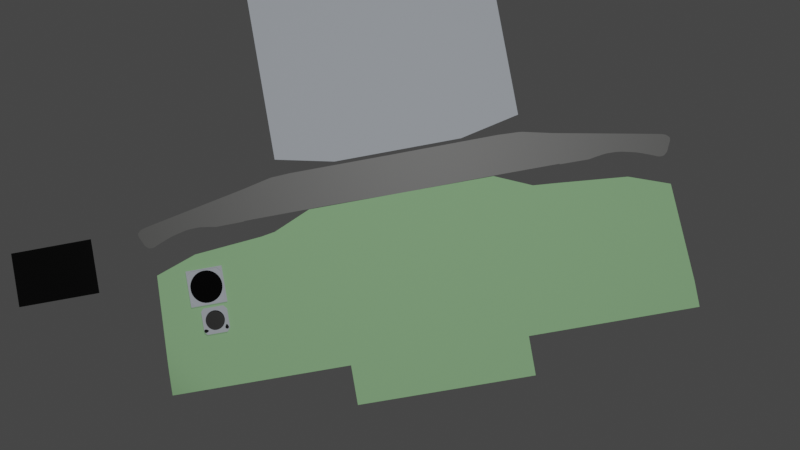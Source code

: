 # Source: new_interior.blend  (saved by Blender 3.0.42; exported with 4.5.12 LTS)
import bpy
from mathutils import Matrix  # noqa: F401  (used for matrix-valued properties, if any)

bpy.ops.wm.read_factory_settings(use_empty=True)
scene = bpy.context.scene
scene.name = 'Scene'

# ---- collections
col_extras = bpy.data.collections.new('Extras'); scene.collection.children.link(col_extras)
col_flight_deck = bpy.data.collections.new('Flight Deck'); scene.collection.children.link(col_flight_deck)
col_backplane = bpy.data.collections.new('Backplane'); col_flight_deck.children.link(col_backplane)
col_instruments = bpy.data.collections.new('Instruments'); col_backplane.children.link(col_instruments)
col_airspeed = bpy.data.collections.new('airspeed'); col_instruments.children.link(col_airspeed)
col_cpt = bpy.data.collections.new('cpt'); col_airspeed.children.link(col_cpt)
col_compass = bpy.data.collections.new('compass'); col_instruments.children.link(col_compass)
col_cpt_001 = bpy.data.collections.new('cpt.001'); col_compass.children.link(col_cpt_001)
col_mcp = bpy.data.collections.new('MCP'); col_flight_deck.children.link(col_mcp)
col_overhead = bpy.data.collections.new('Overhead'); col_flight_deck.children.link(col_overhead)
col_pedestal = bpy.data.collections.new('Pedestal'); col_flight_deck.children.link(col_pedestal)
col_efb = bpy.data.collections.new('EFB'); col_flight_deck.children.link(col_efb)

# ---- materials (node trees are filled in below, after node groups)
mat_cockpit_base_001 = bpy.data.materials.new('cockpit_base.001')
mat_cockpit_base_001.use_backface_culling = True
mat_cockpit_base_001.use_transparent_shadow = False
mat_cockpit_base_001.preview_render_type = 'CUBE'
mat_guage_container = bpy.data.materials.new('guage_container')
mat_guage_container.use_backface_culling = True
mat_guage_container.use_transparent_shadow = False
mat_guage_container.preview_render_type = 'CUBE'
mat_cpt_airspeed = bpy.data.materials.new('$CPT_AIRSPEED')
mat_cpt_airspeed.use_transparent_shadow = False
mat_knob = bpy.data.materials.new('knob')
mat_knob.use_transparent_shadow = False
mat_knob_001 = bpy.data.materials.new('knob.001')
mat_knob_001.use_transparent_shadow = False
mat_cpt_airspeed_body = bpy.data.materials.new('cpt_airspeed_body')
mat_cpt_airspeed_body.use_backface_culling = True
mat_cpt_airspeed_body.use_transparent_shadow = False
mat_cpt_airspeed_body.preview_render_type = 'CUBE'
mat_cpt_compass = bpy.data.materials.new('$CPT_COMPASS')
mat_cpt_compass.use_transparent_shadow = False
mat_mcp_base_001 = bpy.data.materials.new('mcp_base.001')
mat_mcp_base_001.use_transparent_shadow = False
mat_cockpit_base_003 = bpy.data.materials.new('cockpit_base.003')
mat_cockpit_base_003.use_backface_culling = True
mat_cockpit_base_003.use_transparent_shadow = False
mat_cockpit_base_003.preview_render_type = 'CUBE'
mat_cockpit_base_004 = bpy.data.materials.new('cockpit_base.004')
mat_cockpit_base_004.use_backface_culling = True
mat_cockpit_base_004.use_transparent_shadow = False
mat_cockpit_base_004.preview_render_type = 'CUBE'
mat_efb_screen = bpy.data.materials.new('efb_screen')
mat_efb_screen.use_transparent_shadow = False

# ---- node groups
ng_gltf_settings = bpy.data.node_groups.new('glTF Settings', 'ShaderNodeTree')
_s = ng_gltf_settings.interface.new_socket(name='Occlusion', in_out='INPUT', socket_type='NodeSocketFloat')
_s.default_value = 1.0
_N = ng_gltf_settings.nodes; _L = ng_gltf_settings.links
n0 = _N.new('NodeGroupInput'); n0.name = 'Group Input'; n0.location = (0, 0)

# ---- material node trees
mat_cockpit_base_001.use_nodes = True; mat_cockpit_base_001.node_tree.nodes.clear()
_N = mat_cockpit_base_001.node_tree.nodes; _L = mat_cockpit_base_001.node_tree.links
n0 = _N.new('ShaderNodeBsdfPrincipled'); n0.name = 'bsdf'; n0.location = (0, 400)
n0.label = 'bsdf'
n0.distribution = 'GGX'
n0.subsurface_method = 'BURLEY'
n0.inputs[0].default_value = (0.11, 0.1981, 0.1003, 1.0)
n0.inputs[1].default_value = 0.65
n0.inputs[2].default_value = 0.75
n0.inputs[3].default_value = 1.45
n0.inputs[24].default_value = 0.03
n0.inputs[27].default_value = (0.1095, 0.1981, 0.0999, 1.0)
n0.inputs[28].default_value = 1.0
n1 = _N.new('ShaderNodeUVMap'); n1.name = 'UV'; n1.location = (-3000, 500)
n1.label = 'UV'
n2 = _N.new('ShaderNodeTexImage'); n2.name = 'albedo'; n2.location = (-1000, 500)
n2.label = 'albedo'
n3 = _N.new('ShaderNodeMix'); n3.name = 'albedo_tint_mix'; n3.location = (-650, 520)
n3.label = 'albedo_tint_mix'
n3.hide = True
n3.data_type = 'RGBA'
n3.blend_type = 'MULTIPLY'
n3.inputs[0].default_value = 1.0
n4 = _N.new('ShaderNodeMix'); n4.name = 'albedo_detail_mix'; n4.location = (-450, 520)
n4.label = 'albedo_detail_mix'
n4.hide = True
n4.data_type = 'RGBA'
n4.inputs[0].default_value = 0.0
n4.inputs[7].default_value = (1.0, 1.0, 1.0, 1.0)
n5 = _N.new('ShaderNodeMath'); n5.name = 'alpha_multiply'; n5.location = (-450, 150)
n5.label = 'alpha_multiply'
n5.hide = True
n5.operation = 'MULTIPLY'
n5.inputs[1].default_value = 1.0
n5.inputs[2].default_value = 0.0
n6 = _N.new('ShaderNodeTexImage'); n6.name = 'metallic'; n6.location = (-1000, 220)
n6.label = 'metallic'
n7 = _N.new('ShaderNodeMix'); n7.name = 'metallic_detail_mix'; n7.location = (-650, 195)
n7.label = 'metallic_detail_mix'
n7.hide = True
n7.data_type = 'RGBA'
n7.inputs[0].default_value = 0.0
n8 = _N.new('ShaderNodeSeparateColor'); n8.name = 'metallic_sep'; n8.location = (-450, 195)
n8.label = 'metallic_sep'
n8.hide = True
n9 = _N.new('ShaderNodeGroup'); n9.name = 'Group'; n9.location = (0, 550)
n9.width = 200
n9.node_tree = ng_gltf_settings
n10 = _N.new('ShaderNodeTexImage'); n10.name = 'normal'; n10.location = (-1000, -400)
n10.label = 'normal'
n11 = _N.new('ShaderNodeNormalMap'); n11.name = 'normal_map_node'; n11.location = (-450, -430)
n11.label = 'normal_map_node'
n11.hide = True
n12 = _N.new('ShaderNodeMix'); n12.name = 'normal_detail_mix'; n12.location = (-650, -426)
n12.label = 'normal_detail_mix'
n12.hide = True
n12.data_type = 'RGBA'
n12.clamp_result = True
n12.inputs[0].default_value = 0.0
n13 = _N.new('ShaderNodeTexImage'); n13.name = 'emissive'; n13.location = (-1000, -120)
n13.label = 'emissive'
n14 = _N.new('ShaderNodeRGB'); n14.name = 'emissive_tint'; n14.location = (-900, -70)
n14.label = 'emissive_tint'
n14.hide = True
n14.outputs[0].default_value = (0.0331, 0.0331, 0.0331, 1.0)
n15 = _N.new('ShaderNodeMix'); n15.name = 'emissive_tint_mix'; n15.location = (-650, -100)
n15.label = 'emissive_tint_mix'
n15.hide = True
n15.data_type = 'RGBA'
n15.blend_type = 'MULTIPLY'
n15.inputs[0].default_value = 1.0
n16 = _N.new('ShaderNodeTexImage'); n16.name = 'detail_albedo'; n16.location = (-1000, -1050)
n16.label = 'detail_albedo'
n17 = _N.new('ShaderNodeTexImage'); n17.name = 'detail_metallic'; n17.location = (-1000, -1330)
n17.label = 'detail_metallic'
n18 = _N.new('ShaderNodeTexImage'); n18.name = 'detail_normal'; n18.location = (-1000, -1610)
n18.label = 'detail_normal'
n19 = _N.new('ShaderNodeMapping'); n19.name = 'detail_uv_scale'; n19.location = (-1200, -1245)
n19.label = 'detail_uv_scale'
n19.hide = True
n20 = _N.new('ShaderNodeTexImage'); n20.name = 'blend_mask'; n20.location = (-1000, -700)
n20.label = 'blend_mask'
n21 = _N.new('ShaderNodeOutputMaterial'); n21.name = 'Material Output'; n21.location = (300, 300)
n22 = _N.new('ShaderNodeRGB'); n22.name = 'albedo_tint'; n22.location = (-900, 550)
n22.label = 'albedo_tint'
n22.hide = True
n22.outputs[0].default_value = (0.0331, 0.0331, 0.0331, 1.0)
_L.new(n0.outputs[0], n21.inputs[0])
_L.new(n1.outputs[0], n2.inputs[0])
_L.new(n22.outputs[0], n3.inputs[6])
_L.new(n3.outputs[2], n4.inputs[6])
_L.new(n2.outputs[1], n5.inputs[0])
_L.new(n1.outputs[0], n6.inputs[0])
_L.new(n6.outputs[0], n7.inputs[6])
_L.new(n7.outputs[2], n8.inputs[0])
_L.new(n8.outputs[0], n9.inputs[0])
_L.new(n1.outputs[0], n10.inputs[0])
_L.new(n10.outputs[0], n12.inputs[6])
_L.new(n12.outputs[2], n11.inputs[1])
_L.new(n1.outputs[0], n13.inputs[0])
_L.new(n14.outputs[0], n15.inputs[6])
_L.new(n13.outputs[0], n15.inputs[7])
_L.new(n1.outputs[0], n19.inputs[0])
_L.new(n19.outputs[0], n16.inputs[0])
_L.new(n19.outputs[0], n17.inputs[0])
_L.new(n19.outputs[0], n18.inputs[0])
_L.new(n1.outputs[0], n20.inputs[0])
n21.is_active_output = True
mat_guage_container.use_nodes = True; mat_guage_container.node_tree.nodes.clear()
_N = mat_guage_container.node_tree.nodes; _L = mat_guage_container.node_tree.links
n0 = _N.new('ShaderNodeBsdfPrincipled'); n0.name = 'bsdf'; n0.location = (0, 400)
n0.label = 'bsdf'
n0.distribution = 'GGX'
n0.subsurface_method = 'BURLEY'
n0.inputs[0].default_value = (0.1683, 0.1812, 0.1981, 1.0)
n0.inputs[1].default_value = 0.5
n0.inputs[2].default_value = 0.85
n0.inputs[3].default_value = 1.45
n0.inputs[13].default_value = 0.25
n0.inputs[24].default_value = 0.03
n0.inputs[27].default_value = (0.1683, 0.1812, 0.1981, 1.0)
n0.inputs[28].default_value = 1.0
n1 = _N.new('ShaderNodeUVMap'); n1.name = 'UV'; n1.location = (-3000, 500)
n1.label = 'UV'
n2 = _N.new('ShaderNodeTexImage'); n2.name = 'albedo'; n2.location = (-1000, 500)
n2.label = 'albedo'
n3 = _N.new('ShaderNodeMix'); n3.name = 'albedo_tint_mix'; n3.location = (-650, 520)
n3.label = 'albedo_tint_mix'
n3.hide = True
n3.data_type = 'RGBA'
n3.blend_type = 'MULTIPLY'
n3.inputs[0].default_value = 1.0
n4 = _N.new('ShaderNodeMix'); n4.name = 'albedo_detail_mix'; n4.location = (-450, 520)
n4.label = 'albedo_detail_mix'
n4.hide = True
n4.data_type = 'RGBA'
n4.inputs[0].default_value = 0.0
n4.inputs[7].default_value = (1.0, 1.0, 1.0, 1.0)
n5 = _N.new('ShaderNodeMath'); n5.name = 'alpha_multiply'; n5.location = (-450, 150)
n5.label = 'alpha_multiply'
n5.hide = True
n5.operation = 'MULTIPLY'
n5.inputs[1].default_value = 1.0
n5.inputs[2].default_value = 0.0
n6 = _N.new('ShaderNodeTexImage'); n6.name = 'metallic'; n6.location = (-1000, 220)
n6.label = 'metallic'
n7 = _N.new('ShaderNodeMix'); n7.name = 'metallic_detail_mix'; n7.location = (-650, 195)
n7.label = 'metallic_detail_mix'
n7.hide = True
n7.data_type = 'RGBA'
n7.inputs[0].default_value = 0.0
n8 = _N.new('ShaderNodeSeparateColor'); n8.name = 'metallic_sep'; n8.location = (-450, 195)
n8.label = 'metallic_sep'
n8.hide = True
n9 = _N.new('ShaderNodeGroup'); n9.name = 'Group'; n9.location = (0, 550)
n9.width = 200
n9.node_tree = ng_gltf_settings
n10 = _N.new('ShaderNodeTexImage'); n10.name = 'normal'; n10.location = (-1000, -400)
n10.label = 'normal'
n11 = _N.new('ShaderNodeNormalMap'); n11.name = 'normal_map_node'; n11.location = (-450, -430)
n11.label = 'normal_map_node'
n11.hide = True
n12 = _N.new('ShaderNodeMix'); n12.name = 'normal_detail_mix'; n12.location = (-650, -426)
n12.label = 'normal_detail_mix'
n12.hide = True
n12.data_type = 'RGBA'
n12.clamp_result = True
n12.inputs[0].default_value = 0.0
n13 = _N.new('ShaderNodeTexImage'); n13.name = 'emissive'; n13.location = (-1000, -120)
n13.label = 'emissive'
n14 = _N.new('ShaderNodeRGB'); n14.name = 'emissive_tint'; n14.location = (-900, -70)
n14.label = 'emissive_tint'
n14.hide = True
n14.outputs[0].default_value = (0.0331, 0.0331, 0.0331, 1.0)
n15 = _N.new('ShaderNodeMix'); n15.name = 'emissive_tint_mix'; n15.location = (-650, -100)
n15.label = 'emissive_tint_mix'
n15.hide = True
n15.data_type = 'RGBA'
n15.blend_type = 'MULTIPLY'
n15.inputs[0].default_value = 1.0
n16 = _N.new('ShaderNodeTexImage'); n16.name = 'detail_albedo'; n16.location = (-1000, -1050)
n16.label = 'detail_albedo'
n17 = _N.new('ShaderNodeTexImage'); n17.name = 'detail_metallic'; n17.location = (-1000, -1330)
n17.label = 'detail_metallic'
n18 = _N.new('ShaderNodeTexImage'); n18.name = 'detail_normal'; n18.location = (-1000, -1610)
n18.label = 'detail_normal'
n19 = _N.new('ShaderNodeMapping'); n19.name = 'detail_uv_scale'; n19.location = (-1200, -1245)
n19.label = 'detail_uv_scale'
n19.hide = True
n20 = _N.new('ShaderNodeTexImage'); n20.name = 'blend_mask'; n20.location = (-1000, -700)
n20.label = 'blend_mask'
n21 = _N.new('ShaderNodeOutputMaterial'); n21.name = 'Material Output'; n21.location = (300, 300)
n22 = _N.new('ShaderNodeRGB'); n22.name = 'albedo_tint'; n22.location = (-900, 550)
n22.label = 'albedo_tint'
n22.hide = True
n22.outputs[0].default_value = (0.0331, 0.0331, 0.0331, 1.0)
_L.new(n0.outputs[0], n21.inputs[0])
_L.new(n1.outputs[0], n2.inputs[0])
_L.new(n22.outputs[0], n3.inputs[6])
_L.new(n3.outputs[2], n4.inputs[6])
_L.new(n2.outputs[1], n5.inputs[0])
_L.new(n1.outputs[0], n6.inputs[0])
_L.new(n6.outputs[0], n7.inputs[6])
_L.new(n7.outputs[2], n8.inputs[0])
_L.new(n8.outputs[0], n9.inputs[0])
_L.new(n1.outputs[0], n10.inputs[0])
_L.new(n10.outputs[0], n12.inputs[6])
_L.new(n12.outputs[2], n11.inputs[1])
_L.new(n1.outputs[0], n13.inputs[0])
_L.new(n14.outputs[0], n15.inputs[6])
_L.new(n13.outputs[0], n15.inputs[7])
_L.new(n1.outputs[0], n19.inputs[0])
_L.new(n19.outputs[0], n16.inputs[0])
_L.new(n19.outputs[0], n17.inputs[0])
_L.new(n19.outputs[0], n18.inputs[0])
_L.new(n1.outputs[0], n20.inputs[0])
n21.is_active_output = True
mat_cpt_airspeed.use_nodes = True; mat_cpt_airspeed.node_tree.nodes.clear()
_N = mat_cpt_airspeed.node_tree.nodes; _L = mat_cpt_airspeed.node_tree.links
n0 = _N.new('ShaderNodeBsdfPrincipled'); n0.name = 'Principled BSDF'; n0.location = (10, 300)
n0.distribution = 'GGX'
n0.subsurface_method = 'RANDOM_WALK_SKIN'
n0.inputs[0].default_value = (0.0, 0.0, 0.0, 1.0)
n0.inputs[1].default_value = 0.3
n0.inputs[2].default_value = 0.9
n0.inputs[3].default_value = 1.45
n0.inputs[13].default_value = 0.15
n0.inputs[27].default_value = (0.0, 0.0, 0.0, 1.0)
n0.inputs[28].default_value = 1.0
n1 = _N.new('ShaderNodeOutputMaterial'); n1.name = 'Material Output'; n1.location = (300, 300)
_L.new(n0.outputs[0], n1.inputs[0])
n1.is_active_output = True
mat_knob.use_nodes = True; mat_knob.node_tree.nodes.clear()
_N = mat_knob.node_tree.nodes; _L = mat_knob.node_tree.links
n0 = _N.new('ShaderNodeBsdfPrincipled'); n0.name = 'Principled BSDF'; n0.location = (10, 300)
n0.distribution = 'GGX'
n0.subsurface_method = 'RANDOM_WALK_SKIN'
n0.inputs[0].default_value = (0.016, 0.016, 0.016, 1.0)
n0.inputs[1].default_value = 0.65
n0.inputs[2].default_value = 0.75
n0.inputs[3].default_value = 1.45
n0.inputs[13].default_value = 0.15
n0.inputs[27].default_value = (0.0, 0.0, 0.0, 1.0)
n0.inputs[28].default_value = 1.0
n1 = _N.new('ShaderNodeOutputMaterial'); n1.name = 'Material Output'; n1.location = (300, 300)
_L.new(n0.outputs[0], n1.inputs[0])
n1.is_active_output = True
mat_knob_001.use_nodes = True; mat_knob_001.node_tree.nodes.clear()
_N = mat_knob_001.node_tree.nodes; _L = mat_knob_001.node_tree.links
n0 = _N.new('ShaderNodeBsdfPrincipled'); n0.name = 'Principled BSDF'; n0.location = (10, 300)
n0.distribution = 'GGX'
n0.subsurface_method = 'RANDOM_WALK_SKIN'
n0.inputs[0].default_value = (0.016, 0.016, 0.016, 1.0)
n0.inputs[1].default_value = 0.65
n0.inputs[2].default_value = 0.75
n0.inputs[3].default_value = 1.45
n0.inputs[13].default_value = 0.15
n0.inputs[27].default_value = (0.0, 0.0, 0.0, 1.0)
n0.inputs[28].default_value = 1.0
n1 = _N.new('ShaderNodeOutputMaterial'); n1.name = 'Material Output'; n1.location = (300, 300)
_L.new(n0.outputs[0], n1.inputs[0])
n1.is_active_output = True
mat_cpt_airspeed_body.use_nodes = True; mat_cpt_airspeed_body.node_tree.nodes.clear()
_N = mat_cpt_airspeed_body.node_tree.nodes; _L = mat_cpt_airspeed_body.node_tree.links
n0 = _N.new('ShaderNodeBsdfPrincipled'); n0.name = 'bsdf'; n0.location = (0, 400)
n0.label = 'bsdf'
n0.distribution = 'GGX'
n0.subsurface_method = 'BURLEY'
n0.inputs[0].default_value = (0.1683, 0.1812, 0.1981, 1.0)
n0.inputs[1].default_value = 0.5
n0.inputs[2].default_value = 0.85
n0.inputs[3].default_value = 1.45
n0.inputs[13].default_value = 0.25
n0.inputs[24].default_value = 0.03
n0.inputs[27].default_value = (0.1683, 0.1812, 0.1981, 1.0)
n0.inputs[28].default_value = 1.0
n1 = _N.new('ShaderNodeUVMap'); n1.name = 'UV'; n1.location = (-3000, 500)
n1.label = 'UV'
n2 = _N.new('ShaderNodeTexImage'); n2.name = 'albedo'; n2.location = (-1000, 500)
n2.label = 'albedo'
n3 = _N.new('ShaderNodeMix'); n3.name = 'albedo_tint_mix'; n3.location = (-650, 520)
n3.label = 'albedo_tint_mix'
n3.hide = True
n3.data_type = 'RGBA'
n3.blend_type = 'MULTIPLY'
n3.inputs[0].default_value = 1.0
n4 = _N.new('ShaderNodeMix'); n4.name = 'albedo_detail_mix'; n4.location = (-450, 520)
n4.label = 'albedo_detail_mix'
n4.hide = True
n4.data_type = 'RGBA'
n4.inputs[0].default_value = 0.0
n4.inputs[7].default_value = (1.0, 1.0, 1.0, 1.0)
n5 = _N.new('ShaderNodeMath'); n5.name = 'alpha_multiply'; n5.location = (-450, 150)
n5.label = 'alpha_multiply'
n5.hide = True
n5.operation = 'MULTIPLY'
n5.inputs[1].default_value = 1.0
n5.inputs[2].default_value = 0.0
n6 = _N.new('ShaderNodeTexImage'); n6.name = 'metallic'; n6.location = (-1000, 220)
n6.label = 'metallic'
n7 = _N.new('ShaderNodeMix'); n7.name = 'metallic_detail_mix'; n7.location = (-650, 195)
n7.label = 'metallic_detail_mix'
n7.hide = True
n7.data_type = 'RGBA'
n7.inputs[0].default_value = 0.0
n8 = _N.new('ShaderNodeSeparateColor'); n8.name = 'metallic_sep'; n8.location = (-450, 195)
n8.label = 'metallic_sep'
n8.hide = True
n9 = _N.new('ShaderNodeGroup'); n9.name = 'Group'; n9.location = (0, 550)
n9.width = 200
n9.node_tree = ng_gltf_settings
n10 = _N.new('ShaderNodeTexImage'); n10.name = 'normal'; n10.location = (-1000, -400)
n10.label = 'normal'
n11 = _N.new('ShaderNodeNormalMap'); n11.name = 'normal_map_node'; n11.location = (-450, -430)
n11.label = 'normal_map_node'
n11.hide = True
n12 = _N.new('ShaderNodeMix'); n12.name = 'normal_detail_mix'; n12.location = (-650, -426)
n12.label = 'normal_detail_mix'
n12.hide = True
n12.data_type = 'RGBA'
n12.clamp_result = True
n12.inputs[0].default_value = 0.0
n13 = _N.new('ShaderNodeTexImage'); n13.name = 'emissive'; n13.location = (-1000, -120)
n13.label = 'emissive'
n14 = _N.new('ShaderNodeRGB'); n14.name = 'emissive_tint'; n14.location = (-900, -70)
n14.label = 'emissive_tint'
n14.hide = True
n14.outputs[0].default_value = (0.0331, 0.0331, 0.0331, 1.0)
n15 = _N.new('ShaderNodeMix'); n15.name = 'emissive_tint_mix'; n15.location = (-650, -100)
n15.label = 'emissive_tint_mix'
n15.hide = True
n15.data_type = 'RGBA'
n15.blend_type = 'MULTIPLY'
n15.inputs[0].default_value = 1.0
n16 = _N.new('ShaderNodeTexImage'); n16.name = 'detail_albedo'; n16.location = (-1000, -1050)
n16.label = 'detail_albedo'
n17 = _N.new('ShaderNodeTexImage'); n17.name = 'detail_metallic'; n17.location = (-1000, -1330)
n17.label = 'detail_metallic'
n18 = _N.new('ShaderNodeTexImage'); n18.name = 'detail_normal'; n18.location = (-1000, -1610)
n18.label = 'detail_normal'
n19 = _N.new('ShaderNodeMapping'); n19.name = 'detail_uv_scale'; n19.location = (-1200, -1245)
n19.label = 'detail_uv_scale'
n19.hide = True
n20 = _N.new('ShaderNodeTexImage'); n20.name = 'blend_mask'; n20.location = (-1000, -700)
n20.label = 'blend_mask'
n21 = _N.new('ShaderNodeOutputMaterial'); n21.name = 'Material Output'; n21.location = (300, 300)
n22 = _N.new('ShaderNodeRGB'); n22.name = 'albedo_tint'; n22.location = (-900, 550)
n22.label = 'albedo_tint'
n22.hide = True
n22.outputs[0].default_value = (0.0331, 0.0331, 0.0331, 1.0)
_L.new(n0.outputs[0], n21.inputs[0])
_L.new(n1.outputs[0], n2.inputs[0])
_L.new(n22.outputs[0], n3.inputs[6])
_L.new(n3.outputs[2], n4.inputs[6])
_L.new(n2.outputs[1], n5.inputs[0])
_L.new(n1.outputs[0], n6.inputs[0])
_L.new(n6.outputs[0], n7.inputs[6])
_L.new(n7.outputs[2], n8.inputs[0])
_L.new(n8.outputs[0], n9.inputs[0])
_L.new(n1.outputs[0], n10.inputs[0])
_L.new(n10.outputs[0], n12.inputs[6])
_L.new(n12.outputs[2], n11.inputs[1])
_L.new(n1.outputs[0], n13.inputs[0])
_L.new(n14.outputs[0], n15.inputs[6])
_L.new(n13.outputs[0], n15.inputs[7])
_L.new(n1.outputs[0], n19.inputs[0])
_L.new(n19.outputs[0], n16.inputs[0])
_L.new(n19.outputs[0], n17.inputs[0])
_L.new(n19.outputs[0], n18.inputs[0])
_L.new(n1.outputs[0], n20.inputs[0])
n21.is_active_output = True
mat_cpt_compass.use_nodes = True; mat_cpt_compass.node_tree.nodes.clear()
_N = mat_cpt_compass.node_tree.nodes; _L = mat_cpt_compass.node_tree.links
n0 = _N.new('ShaderNodeBsdfPrincipled'); n0.name = 'Principled BSDF'; n0.location = (10, 300)
n0.distribution = 'GGX'
n0.subsurface_method = 'RANDOM_WALK_SKIN'
n0.inputs[0].default_value = (0.0, 0.0, 0.0, 1.0)
n0.inputs[3].default_value = 1.45
n0.inputs[27].default_value = (0.0, 0.0, 0.0, 1.0)
n0.inputs[28].default_value = 1.0
n1 = _N.new('ShaderNodeOutputMaterial'); n1.name = 'Material Output'; n1.location = (300, 300)
_L.new(n0.outputs[0], n1.inputs[0])
n1.is_active_output = True
mat_mcp_base_001.use_nodes = True; mat_mcp_base_001.node_tree.nodes.clear()
_N = mat_mcp_base_001.node_tree.nodes; _L = mat_mcp_base_001.node_tree.links
n0 = _N.new('ShaderNodeBsdfPrincipled'); n0.name = 'Principled BSDF'; n0.location = (10, 300)
n0.distribution = 'GGX'
n0.subsurface_method = 'BURLEY'
n0.inputs[0].default_value = (0.02732, 0.02732, 0.02624, 1.0)
n0.inputs[3].default_value = 1.45
n0.inputs[13].default_value = 0.65
n0.inputs[27].default_value = (0.02732, 0.02732, 0.02624, 1.0)
n0.inputs[28].default_value = 1.0
n1 = _N.new('ShaderNodeOutputMaterial'); n1.name = 'Material Output'; n1.location = (300, 300)
_L.new(n0.outputs[0], n1.inputs[0])
n1.is_active_output = True
mat_cockpit_base_003.use_nodes = True; mat_cockpit_base_003.node_tree.nodes.clear()
_N = mat_cockpit_base_003.node_tree.nodes; _L = mat_cockpit_base_003.node_tree.links
n0 = _N.new('ShaderNodeBsdfPrincipled'); n0.name = 'bsdf'; n0.location = (0, 400)
n0.label = 'bsdf'
n0.distribution = 'GGX'
n0.subsurface_method = 'BURLEY'
n0.inputs[0].default_value = (0.1683, 0.1812, 0.1981, 1.0)
n0.inputs[1].default_value = 0.65
n0.inputs[2].default_value = 0.75
n0.inputs[3].default_value = 1.45
n0.inputs[24].default_value = 0.03
n0.inputs[27].default_value = (0.1683, 0.1812, 0.1981, 1.0)
n0.inputs[28].default_value = 1.0
n1 = _N.new('ShaderNodeUVMap'); n1.name = 'UV'; n1.location = (-3000, 500)
n1.label = 'UV'
n2 = _N.new('ShaderNodeTexImage'); n2.name = 'albedo'; n2.location = (-1000, 500)
n2.label = 'albedo'
n3 = _N.new('ShaderNodeMix'); n3.name = 'albedo_tint_mix'; n3.location = (-650, 520)
n3.label = 'albedo_tint_mix'
n3.hide = True
n3.data_type = 'RGBA'
n3.blend_type = 'MULTIPLY'
n3.inputs[0].default_value = 1.0
n4 = _N.new('ShaderNodeMix'); n4.name = 'albedo_detail_mix'; n4.location = (-450, 520)
n4.label = 'albedo_detail_mix'
n4.hide = True
n4.data_type = 'RGBA'
n4.inputs[0].default_value = 0.0
n4.inputs[7].default_value = (1.0, 1.0, 1.0, 1.0)
n5 = _N.new('ShaderNodeMath'); n5.name = 'alpha_multiply'; n5.location = (-450, 150)
n5.label = 'alpha_multiply'
n5.hide = True
n5.operation = 'MULTIPLY'
n5.inputs[1].default_value = 1.0
n5.inputs[2].default_value = 0.0
n6 = _N.new('ShaderNodeTexImage'); n6.name = 'metallic'; n6.location = (-1000, 220)
n6.label = 'metallic'
n7 = _N.new('ShaderNodeMix'); n7.name = 'metallic_detail_mix'; n7.location = (-650, 195)
n7.label = 'metallic_detail_mix'
n7.hide = True
n7.data_type = 'RGBA'
n7.inputs[0].default_value = 0.0
n8 = _N.new('ShaderNodeSeparateColor'); n8.name = 'metallic_sep'; n8.location = (-450, 195)
n8.label = 'metallic_sep'
n8.hide = True
n9 = _N.new('ShaderNodeGroup'); n9.name = 'Group'; n9.location = (0, 550)
n9.width = 200
n9.node_tree = ng_gltf_settings
n10 = _N.new('ShaderNodeTexImage'); n10.name = 'normal'; n10.location = (-1000, -400)
n10.label = 'normal'
n11 = _N.new('ShaderNodeNormalMap'); n11.name = 'normal_map_node'; n11.location = (-450, -430)
n11.label = 'normal_map_node'
n11.hide = True
n12 = _N.new('ShaderNodeMix'); n12.name = 'normal_detail_mix'; n12.location = (-650, -426)
n12.label = 'normal_detail_mix'
n12.hide = True
n12.data_type = 'RGBA'
n12.clamp_result = True
n12.inputs[0].default_value = 0.0
n13 = _N.new('ShaderNodeTexImage'); n13.name = 'emissive'; n13.location = (-1000, -120)
n13.label = 'emissive'
n14 = _N.new('ShaderNodeRGB'); n14.name = 'emissive_tint'; n14.location = (-900, -70)
n14.label = 'emissive_tint'
n14.hide = True
n14.outputs[0].default_value = (0.0331, 0.0331, 0.0331, 1.0)
n15 = _N.new('ShaderNodeMix'); n15.name = 'emissive_tint_mix'; n15.location = (-650, -100)
n15.label = 'emissive_tint_mix'
n15.hide = True
n15.data_type = 'RGBA'
n15.blend_type = 'MULTIPLY'
n15.inputs[0].default_value = 1.0
n16 = _N.new('ShaderNodeTexImage'); n16.name = 'detail_albedo'; n16.location = (-1000, -1050)
n16.label = 'detail_albedo'
n17 = _N.new('ShaderNodeTexImage'); n17.name = 'detail_metallic'; n17.location = (-1000, -1330)
n17.label = 'detail_metallic'
n18 = _N.new('ShaderNodeTexImage'); n18.name = 'detail_normal'; n18.location = (-1000, -1610)
n18.label = 'detail_normal'
n19 = _N.new('ShaderNodeMapping'); n19.name = 'detail_uv_scale'; n19.location = (-1200, -1245)
n19.label = 'detail_uv_scale'
n19.hide = True
n20 = _N.new('ShaderNodeTexImage'); n20.name = 'blend_mask'; n20.location = (-1000, -700)
n20.label = 'blend_mask'
n21 = _N.new('ShaderNodeOutputMaterial'); n21.name = 'Material Output'; n21.location = (300, 300)
n22 = _N.new('ShaderNodeRGB'); n22.name = 'albedo_tint'; n22.location = (-900, 550)
n22.label = 'albedo_tint'
n22.hide = True
n22.outputs[0].default_value = (0.0331, 0.0331, 0.0331, 1.0)
_L.new(n0.outputs[0], n21.inputs[0])
_L.new(n1.outputs[0], n2.inputs[0])
_L.new(n22.outputs[0], n3.inputs[6])
_L.new(n3.outputs[2], n4.inputs[6])
_L.new(n2.outputs[1], n5.inputs[0])
_L.new(n1.outputs[0], n6.inputs[0])
_L.new(n6.outputs[0], n7.inputs[6])
_L.new(n7.outputs[2], n8.inputs[0])
_L.new(n8.outputs[0], n9.inputs[0])
_L.new(n1.outputs[0], n10.inputs[0])
_L.new(n10.outputs[0], n12.inputs[6])
_L.new(n12.outputs[2], n11.inputs[1])
_L.new(n1.outputs[0], n13.inputs[0])
_L.new(n14.outputs[0], n15.inputs[6])
_L.new(n13.outputs[0], n15.inputs[7])
_L.new(n1.outputs[0], n19.inputs[0])
_L.new(n19.outputs[0], n16.inputs[0])
_L.new(n19.outputs[0], n17.inputs[0])
_L.new(n19.outputs[0], n18.inputs[0])
_L.new(n1.outputs[0], n20.inputs[0])
n21.is_active_output = True
mat_cockpit_base_004.use_nodes = True; mat_cockpit_base_004.node_tree.nodes.clear()
_N = mat_cockpit_base_004.node_tree.nodes; _L = mat_cockpit_base_004.node_tree.links
n0 = _N.new('ShaderNodeBsdfPrincipled'); n0.name = 'bsdf'; n0.location = (0, 400)
n0.label = 'bsdf'
n0.distribution = 'GGX'
n0.subsurface_method = 'BURLEY'
n0.inputs[0].default_value = (0.1683, 0.1812, 0.1981, 1.0)
n0.inputs[1].default_value = 0.65
n0.inputs[2].default_value = 0.75
n0.inputs[3].default_value = 1.45
n0.inputs[24].default_value = 0.03
n0.inputs[27].default_value = (0.1683, 0.1812, 0.1981, 1.0)
n0.inputs[28].default_value = 1.0
n1 = _N.new('ShaderNodeUVMap'); n1.name = 'UV'; n1.location = (-3000, 500)
n1.label = 'UV'
n2 = _N.new('ShaderNodeTexImage'); n2.name = 'albedo'; n2.location = (-1000, 500)
n2.label = 'albedo'
n3 = _N.new('ShaderNodeMix'); n3.name = 'albedo_tint_mix'; n3.location = (-650, 520)
n3.label = 'albedo_tint_mix'
n3.hide = True
n3.data_type = 'RGBA'
n3.blend_type = 'MULTIPLY'
n3.inputs[0].default_value = 1.0
n4 = _N.new('ShaderNodeMix'); n4.name = 'albedo_detail_mix'; n4.location = (-450, 520)
n4.label = 'albedo_detail_mix'
n4.hide = True
n4.data_type = 'RGBA'
n4.inputs[0].default_value = 0.0
n4.inputs[7].default_value = (1.0, 1.0, 1.0, 1.0)
n5 = _N.new('ShaderNodeMath'); n5.name = 'alpha_multiply'; n5.location = (-450, 150)
n5.label = 'alpha_multiply'
n5.hide = True
n5.operation = 'MULTIPLY'
n5.inputs[1].default_value = 1.0
n5.inputs[2].default_value = 0.0
n6 = _N.new('ShaderNodeTexImage'); n6.name = 'metallic'; n6.location = (-1000, 220)
n6.label = 'metallic'
n7 = _N.new('ShaderNodeMix'); n7.name = 'metallic_detail_mix'; n7.location = (-650, 195)
n7.label = 'metallic_detail_mix'
n7.hide = True
n7.data_type = 'RGBA'
n7.inputs[0].default_value = 0.0
n8 = _N.new('ShaderNodeSeparateColor'); n8.name = 'metallic_sep'; n8.location = (-450, 195)
n8.label = 'metallic_sep'
n8.hide = True
n9 = _N.new('ShaderNodeGroup'); n9.name = 'Group'; n9.location = (0, 550)
n9.width = 200
n9.node_tree = ng_gltf_settings
n10 = _N.new('ShaderNodeTexImage'); n10.name = 'normal'; n10.location = (-1000, -400)
n10.label = 'normal'
n11 = _N.new('ShaderNodeNormalMap'); n11.name = 'normal_map_node'; n11.location = (-450, -430)
n11.label = 'normal_map_node'
n11.hide = True
n12 = _N.new('ShaderNodeMix'); n12.name = 'normal_detail_mix'; n12.location = (-650, -426)
n12.label = 'normal_detail_mix'
n12.hide = True
n12.data_type = 'RGBA'
n12.clamp_result = True
n12.inputs[0].default_value = 0.0
n13 = _N.new('ShaderNodeTexImage'); n13.name = 'emissive'; n13.location = (-1000, -120)
n13.label = 'emissive'
n14 = _N.new('ShaderNodeRGB'); n14.name = 'emissive_tint'; n14.location = (-900, -70)
n14.label = 'emissive_tint'
n14.hide = True
n14.outputs[0].default_value = (0.0331, 0.0331, 0.0331, 1.0)
n15 = _N.new('ShaderNodeMix'); n15.name = 'emissive_tint_mix'; n15.location = (-650, -100)
n15.label = 'emissive_tint_mix'
n15.hide = True
n15.data_type = 'RGBA'
n15.blend_type = 'MULTIPLY'
n15.inputs[0].default_value = 1.0
n16 = _N.new('ShaderNodeTexImage'); n16.name = 'detail_albedo'; n16.location = (-1000, -1050)
n16.label = 'detail_albedo'
n17 = _N.new('ShaderNodeTexImage'); n17.name = 'detail_metallic'; n17.location = (-1000, -1330)
n17.label = 'detail_metallic'
n18 = _N.new('ShaderNodeTexImage'); n18.name = 'detail_normal'; n18.location = (-1000, -1610)
n18.label = 'detail_normal'
n19 = _N.new('ShaderNodeMapping'); n19.name = 'detail_uv_scale'; n19.location = (-1200, -1245)
n19.label = 'detail_uv_scale'
n19.hide = True
n20 = _N.new('ShaderNodeTexImage'); n20.name = 'blend_mask'; n20.location = (-1000, -700)
n20.label = 'blend_mask'
n21 = _N.new('ShaderNodeOutputMaterial'); n21.name = 'Material Output'; n21.location = (300, 300)
n22 = _N.new('ShaderNodeRGB'); n22.name = 'albedo_tint'; n22.location = (-900, 550)
n22.label = 'albedo_tint'
n22.hide = True
n22.outputs[0].default_value = (0.0331, 0.0331, 0.0331, 1.0)
_L.new(n0.outputs[0], n21.inputs[0])
_L.new(n1.outputs[0], n2.inputs[0])
_L.new(n22.outputs[0], n3.inputs[6])
_L.new(n3.outputs[2], n4.inputs[6])
_L.new(n2.outputs[1], n5.inputs[0])
_L.new(n1.outputs[0], n6.inputs[0])
_L.new(n6.outputs[0], n7.inputs[6])
_L.new(n7.outputs[2], n8.inputs[0])
_L.new(n8.outputs[0], n9.inputs[0])
_L.new(n1.outputs[0], n10.inputs[0])
_L.new(n10.outputs[0], n12.inputs[6])
_L.new(n12.outputs[2], n11.inputs[1])
_L.new(n1.outputs[0], n13.inputs[0])
_L.new(n14.outputs[0], n15.inputs[6])
_L.new(n13.outputs[0], n15.inputs[7])
_L.new(n1.outputs[0], n19.inputs[0])
_L.new(n19.outputs[0], n16.inputs[0])
_L.new(n19.outputs[0], n17.inputs[0])
_L.new(n19.outputs[0], n18.inputs[0])
_L.new(n1.outputs[0], n20.inputs[0])
n21.is_active_output = True
mat_efb_screen.use_nodes = True; mat_efb_screen.node_tree.nodes.clear()
_N = mat_efb_screen.node_tree.nodes; _L = mat_efb_screen.node_tree.links
n0 = _N.new('ShaderNodeBsdfPrincipled'); n0.name = 'Principled BSDF'; n0.location = (10, 300)
n0.distribution = 'GGX'
n0.subsurface_method = 'BURLEY'
n0.inputs[0].default_value = (0.0, 0.0, 0.0, 1.0)
n0.inputs[2].default_value = 0.15
n0.inputs[3].default_value = 1.45
n0.inputs[13].default_value = 0.65
n0.inputs[15].default_value = 0.25
n0.inputs[24].default_value = 0.02
n0.inputs[27].default_value = (0.0, 0.0, 0.0, 1.0)
n0.inputs[28].default_value = 1.0
n1 = _N.new('ShaderNodeOutputMaterial'); n1.name = 'Material Output'; n1.location = (300, 300)
_L.new(n0.outputs[0], n1.inputs[0])
n1.is_active_output = True

# ---- world
world_world = bpy.data.worlds.new('World'); scene.world = world_world
world_world.use_nodes = True; world_world.node_tree.nodes.clear()
_N = world_world.node_tree.nodes; _L = world_world.node_tree.links
n0 = _N.new('ShaderNodeOutputWorld'); n0.name = 'World Output'; n0.location = (300, 300)
n1 = _N.new('ShaderNodeBackground'); n1.name = 'Background'; n1.location = (10, 300)
n1.inputs[0].default_value = (0.05088, 0.05088, 0.05088, 1.0)
_L.new(n1.outputs[0], n0.inputs[0])
n0.is_active_output = True
world_world.color = (0.05088, 0.05088, 0.05088)
world_world.use_sun_shadow = False
world_world.sun_shadow_jitter_overblur = 0.0

# ---- cameras
cam_camera = bpy.data.cameras.new('Camera')
cam_camera.clip_end = 100.0
cam_camera.lens = 100.0
cam_camera.ortho_scale = 7.314
cam_camera.shift_x = 0.32
cam_camera.shift_y = -0.05

# ---- lights
light_light = bpy.data.lights.new('Light', 'SPOT')
light_light.transmission_factor = 0.0
light_light.energy = 300.0
light_light.shadow_soft_size = 0.1
light_light.shadow_maximum_resolution = 0.006
light_light.use_absolute_resolution = True
light_light.spot_size = 0.8369

# ---- meshes
me_cylinder = bpy.data.meshes.new('Cylinder')
me_cylinder.from_pydata([(0.0, 0.065, -0.1), (0.0, 0.065, 0.1), (0.01268, 0.06375, -0.1), (0.01268, 0.06375, 0.1), (0.02487, 0.06005, -0.1), (0.02487, 0.06005, 0.1), (0.03611, 0.05405, -0.1), (0.03611, 0.05405, 0.1), (0.04596, 0.04596, -0.1), (0.04596, 0.04596, 0.1), (0.05405, 0.03611, -0.1), (0.05405, 0.03611, 0.1), (0.06005, 0.02487, -0.1), (0.06005, 0.02487, 0.1), (0.06375, 0.01268, -0.1), (0.06375, 0.01268, 0.1), (0.065, -2.841e-09, -0.1), (0.065, -2.841e-09, 0.1), (0.06375, -0.01268, -0.1), (0.06375, -0.01268, 0.1), (0.06005, -0.02487, -0.1), (0.06005, -0.02487, 0.1), (0.05405, -0.03611, -0.1), (0.05405, -0.03611, 0.1), (0.04596, -0.04596, -0.1), (0.04596, -0.04596, 0.1), (0.03611, -0.05405, -0.1), (0.03611, -0.05405, 0.1), (0.02487, -0.06005, -0.1), (0.02487, -0.06005, 0.1), (0.01268, -0.06375, -0.1), (0.01268, -0.06375, 0.1), (-5.682e-09, -0.065, -0.1), (-5.682e-09, -0.065, 0.1), (-0.01268, -0.06375, -0.1), (-0.01268, -0.06375, 0.1), (-0.02487, -0.06005, -0.1), (-0.02487, -0.06005, 0.1), (-0.03611, -0.05405, -0.1), (-0.03611, -0.05405, 0.1), (-0.04596, -0.04596, -0.1), (-0.04596, -0.04596, 0.1), (-0.05405, -0.03611, -0.1), (-0.05405, -0.03611, 0.1), (-0.06005, -0.02487, -0.1), (-0.06005, -0.02487, 0.1), (-0.06375, -0.01268, -0.1), (-0.06375, -0.01268, 0.1), (-0.065, 7.751e-10, -0.1), (-0.065, 7.751e-10, 0.1), (-0.06375, 0.01268, -0.1), (-0.06375, 0.01268, 0.1), (-0.06005, 0.02487, -0.1), (-0.06005, 0.02487, 0.1), (-0.05405, 0.03611, -0.1), (-0.05405, 0.03611, 0.1), (-0.04596, 0.04596, -0.1), (-0.04596, 0.04596, 0.1), (-0.03611, 0.05405, -0.1), (-0.03611, 0.05405, 0.1), (-0.02487, 0.06005, -0.1), (-0.02487, 0.06005, 0.1), (-0.01268, 0.06375, -0.1), (-0.01268, 0.06375, 0.1)], [], [(0, 1, 3, 2), (2, 3, 5, 4), (4, 5, 7, 6), (6, 7, 9, 8), (8, 9, 11, 10), (10, 11, 13, 12), (12, 13, 15, 14), (14, 15, 17, 16), (16, 17, 19, 18), (18, 19, 21, 20), (20, 21, 23, 22), (22, 23, 25, 24), (24, 25, 27, 26), (26, 27, 29, 28), (28, 29, 31, 30), (30, 31, 33, 32), (32, 33, 35, 34), (34, 35, 37, 36), (36, 37, 39, 38), (38, 39, 41, 40), (40, 41, 43, 42), (42, 43, 45, 44), (44, 45, 47, 46), (46, 47, 49, 48), (48, 49, 51, 50), (50, 51, 53, 52), (52, 53, 55, 54), (54, 55, 57, 56), (56, 57, 59, 58), (58, 59, 61, 60), (3, 1, 63, 61, 59, 57, 55, 53, 51, 49, 47, 45, 43, 41, 39, 37, 35, 33, 31, 29, 27, 25, 23, 21, 19, 17, 15, 13, 11, 9, 7, 5), (60, 61, 63, 62), (62, 63, 1, 0), (0, 2, 4, 6, 8, 10, 12, 14, 16, 18, 20, 22, 24, 26, 28, 30, 32, 34, 36, 38, 40, 42, 44, 46, 48, 50, 52, 54, 56, 58, 60, 62)])
_uv = me_cylinder.uv_layers.new(name='UVMap')
_uv.uv.foreach_set('vector', [1.0, 0.5, 1.0, 1.0, 0.9688, 1.0, 0.9688, 0.5, 0.9688, 0.5, 0.9688, 1.0, 0.9375, 1.0, 0.9375, 0.5, 0.9375, 0.5, 0.9375, 1.0, 0.9062, 1.0, 0.9062, 0.5, 0.9062, 0.5, 0.9062, 1.0, 0.875, 1.0, 0.875, 0.5, 0.875, 0.5, 0.875, 1.0, 0.8438, 1.0, 0.8438, 0.5, 0.8438, 0.5, 0.8438, 1.0, 0.8125, 1.0, 0.8125, 0.5, 0.8125, 0.5, 0.8125, 1.0, 0.7812, 1.0, 0.7812, 0.5, 0.7812, 0.5, 0.7812, 1.0, 0.75, 1.0, 0.75, 0.5, 0.75, 0.5, 0.75, 1.0, 0.7188, 1.0, 0.7188, 0.5, 0.7188, 0.5, 0.7188, 1.0, 0.6875, 1.0, 0.6875, 0.5, 0.6875, 0.5, 0.6875, 1.0, 0.6562, 1.0, 0.6562, 0.5, 0.6562, 0.5, 0.6562, 1.0, 0.625, 1.0, 0.625, 0.5, 0.625, 0.5, 0.625, 1.0, 0.5938, 1.0, 0.5938, 0.5, 0.5938, 0.5, 0.5938, 1.0, 0.5625, 1.0, 0.5625, 0.5, 0.5625, 0.5, 0.5625, 1.0, 0.5312, 1.0, 0.5312, 0.5, 0.5312, 0.5, 0.5312, 1.0, 0.5, 1.0, 0.5, 0.5, 0.5, 0.5, 0.5, 1.0, 0.4688, 1.0, 0.4688, 0.5, 0.4688, 0.5, 0.4688, 1.0, 0.4375, 1.0, 0.4375, 0.5, 0.4375, 0.5, 0.4375, 1.0, 0.4062, 1.0, 0.4062, 0.5, 0.4062, 0.5, 0.4062, 1.0, 0.375, 1.0, 0.375, 0.5, 0.375, 0.5, 0.375, 1.0, 0.3438, 1.0, 0.3438, 0.5, 0.3438, 0.5, 0.3438, 1.0, 0.3125, 1.0, 0.3125, 0.5, 0.3125, 0.5, 0.3125, 1.0, 0.2812, 1.0, 0.2812, 0.5, 0.2812, 0.5, 0.2812, 1.0, 0.25, 1.0, 0.25, 0.5, 0.25, 0.5, 0.25, 1.0, 0.2188, 1.0, 0.2188, 0.5, 0.2188, 0.5, 0.2188, 1.0, 0.1875, 1.0, 0.1875, 0.5, 0.1875, 0.5, 0.1875, 1.0, 0.1562, 1.0, 0.1562, 0.5, 0.1562, 0.5, 0.1562, 1.0, 0.125, 1.0, 0.125, 0.5, 0.125, 0.5, 0.125, 1.0, 0.09375, 1.0, 0.09375, 0.5, 0.09375, 0.5, 0.09375, 1.0, 0.0625, 1.0, 0.0625, 0.5, 0.2968, 0.4854, 0.25, 0.49, 0.2032, 0.4854, 0.1582, 0.4717, 0.1167, 0.4496, 0.08029, 0.4197, 0.05045, 0.3833, 0.02827, 0.3418, 0.01461, 0.2968, 0.01, 0.25, 0.01461, 0.2032, 0.02827, 0.1582, 0.05045, 0.1167, 0.08029, 0.08029, 0.1167, 0.05045, 0.1582, 0.02827, 0.2032, 0.01461, 0.25, 0.01, 0.2968, 0.01461, 0.3418, 0.02827, 0.3833, 0.05045, 0.4197, 0.08029, 0.4496, 0.1167, 0.4717, 0.1582, 0.4854, 0.2032, 0.49, 0.25, 0.4854, 0.2968, 0.4717, 0.3418, 0.4496, 0.3833, 0.4197, 0.4197, 0.3833, 0.4496, 0.3418, 0.4717, 0.0625, 0.5, 0.0625, 1.0, 0.03125, 1.0, 0.03125, 0.5, 0.03125, 0.5, 0.03125, 1.0, 0.0, 1.0, 0.0, 0.5, 0.75, 0.49, 0.7968, 0.4854, 0.8418, 0.4717, 0.8833, 0.4496, 0.9197, 0.4197, 0.9496, 0.3833, 0.9717, 0.3418, 0.9854, 0.2968, 0.99, 0.25, 0.9854, 0.2032, 0.9717, 0.1582, 0.9496, 0.1167, 0.9197, 0.08029, 0.8833, 0.05045, 0.8418, 0.02827, 0.7968, 0.01461, 0.75, 0.01, 0.7032, 0.01461, 0.6582, 0.02827, 0.6167, 0.05045, 0.5803, 0.08029, 0.5504, 0.1167, 0.5283, 0.1582, 0.5146, 0.2032, 0.51, 0.25, 0.5146, 0.2968, 0.5283, 0.3418, 0.5504, 0.3833, 0.5803, 0.4197, 0.6167, 0.4496, 0.6582, 0.4717, 0.7032, 0.4854])
me_cylinder.use_remesh_fix_poles = True
me_cylinder.use_remesh_preserve_attributes = False
me_cylinder.update()
me_plane = bpy.data.meshes.new('Plane')
me_plane.from_pydata([(0.2027, -0.7394, -0.0008259), (0.403, 0.1227, 0.0), (-0.92, 0.0179, 0.0), (-0.5599, 0.05392, 0.0), (-0.6197, 0.04375, 0.0), (-0.3974, 0.123, 0.0), (0.6579, 0.04546, -7.19e-05), (-1.117, -0.5682, 0.0), (-0.3339, -0.7394, 0.0), (-1.114, -0.4002, 0.0), (-0.1126, -0.7395, -0.001721), (-1.116, -0.4699, 0.0), (-0.3337, -0.5682, 0.0), (-1.1, -0.04387, 0.0), (1.14, -0.4611, 0.0), (0.9533, 0.01861, -8.615e-06), (0.4266, -0.5721, 0.0), (0.5586, 0.05364, 0.0), (1.14, -0.5708, 0.0), (1.121, -0.04292, 0.0), (0.4251, -0.7393, 0.0)], [], [(10, 0, 20, 16, 18, 14, 19, 15, 6, 17, 1, 5, 3, 4, 2, 13, 9, 11, 7, 12, 8)])
_uv = me_plane.uv_layers.new(name='UVMap')
_uv.uv.foreach_set('vector', [0.0, 0.0, 0.0, 0.0, 0.0, 0.0, 0.0, 0.0, 0.0, 0.0, 0.0, 0.0, 0.0, 0.0, 0.0, 0.0, 0.0, 0.0, 0.0, 0.0, 0.0, 0.0, 0.0, 0.0, 0.0, 0.0, 0.0, 0.0, 0.0, 0.0, 0.0, 0.0, 0.0, 0.0, 0.0, 0.0, 0.0, 0.0, 0.0, 0.0, 0.0, 0.0])
me_plane.materials.append(mat_cockpit_base_001)
me_plane.use_remesh_fix_poles = True
me_plane.use_remesh_preserve_attributes = False
me_plane.use_mirror_vertex_groups = False
me_plane.update()
me_cube = bpy.data.meshes.new('Cube')
me_cube.from_pydata([(-0.075, -0.075, -0.075), (-0.06241, -0.06241, 0.075), (-0.075, 0.075, -0.075), (-0.06335, 0.06335, 0.075), (0.075, -0.075, -0.075), (0.0617, -0.0617, 0.075), (0.075, 0.075, -0.075), (0.06217, 0.06335, 0.075), (-0.075, -0.075, 0.075), (-0.075, 0.075, 0.075), (0.075, 0.075, 0.075), (0.075, -0.075, 0.075), (-0.07112, -0.0537, 0.075), (0.05322, -0.06971, 0.075), (0.06971, -0.05393, 0.075), (-0.05464, -0.06971, 0.075), (-0.07112, 0.05581, 0.075), (0.06971, 0.05522, 0.075), (-0.0544, 0.07159, 0.075), (0.05381, 0.07159, 0.075), (-0.06241, -0.06241, 0.01032), (-0.06335, 0.06335, 0.01032), (0.0617, -0.0617, 0.01032), (0.06217, 0.06335, 0.01032), (-0.07112, -0.0537, 0.01032), (0.05322, -0.06971, 0.01032), (0.06971, -0.05393, 0.01032), (-0.05464, -0.06971, 0.01032), (-0.07112, 0.05581, 0.01032), (0.06971, 0.05522, 0.01032), (-0.0544, 0.07159, 0.01032), (0.05381, 0.07159, 0.01032), (0.02539, -0.062, -0.075), (0.02539, -0.062, 0.01032), (0.01278, -0.06583, -0.075), (0.01278, -0.06583, 0.01032), (-0.03766, 0.05594, -0.075), (-0.01344, 0.06598, -0.075), (-0.02604, 0.06215, -0.075), (0.01278, 0.06598, -0.075), (0.037, 0.05594, -0.075), (0.02539, 0.06215, -0.075), (-0.000327, 0.06727, -0.075), (0.05554, -0.03726, -0.075), (0.05554, 0.0374, -0.075), (0.06687, 7.385e-05, -0.075), (0.06557, -0.01303, -0.075), (0.06557, 0.01318, -0.075), (-0.000327, -0.06712, -0.075), (-0.000327, -0.06712, 0.01032), (0.06175, -0.02564, -0.075), (0.06175, 0.02579, -0.075), (0.04719, 0.04759, -0.075), (-0.01344, -0.06583, -0.075), (-0.01344, -0.06583, 0.01032), (-0.02604, -0.062, -0.075), (-0.02604, -0.062, 0.01032), (-0.06752, 7.385e-05, -0.075), (-0.06623, -0.01303, -0.075), (-0.06623, 0.01318, -0.075), (-0.0562, -0.03726, -0.075), (-0.0562, 0.0374, -0.075), (-0.04784, -0.04744, -0.075), (-0.03766, -0.05579, -0.075), (-0.0624, -0.02564, -0.075), (-0.03766, -0.05579, 0.01032), (-0.0624, 0.02579, -0.075), (-0.04784, 0.04759, -0.075), (0.04719, -0.04744, -0.075), (0.037, -0.05579, -0.075), (-0.03938, -0.05438, 0.01032), (-0.04784, -0.04744, 0.01032), (-0.0562, -0.03726, 0.01032), (0.06557, -0.01303, 0.01032), (0.06687, 7.385e-05, 0.01032), (-0.0624, -0.02564, 0.01032), (-0.06623, -0.01303, 0.01032), (-0.02604, 0.06215, 0.01032), (-0.01344, 0.06598, 0.01032), (-0.000327, 0.06727, 0.01032), (0.01278, 0.06598, 0.01032), (0.02539, 0.06215, 0.01032), (-0.06752, 7.385e-05, 0.01032), (-0.06623, 0.01318, 0.01032), (-0.0624, 0.02579, 0.01032), (-0.0562, 0.0374, 0.01032), (0.037, -0.05579, 0.01032), (-0.04784, 0.04759, 0.01032), (0.05554, -0.03726, 0.01032), (0.05554, 0.0374, 0.01032), (0.06557, 0.01318, 0.01032), (0.06175, -0.02564, 0.01032), (0.06175, 0.02579, 0.01032), (0.04719, -0.04744, 0.01032), (-0.03766, 0.05594, 0.01032), (0.04719, 0.04759, 0.01032), (0.037, 0.05594, 0.01032)], [], [(0, 8, 9, 2), (2, 9, 10, 6), (6, 10, 11, 4), (4, 11, 8, 0), (62, 0, 2, 67, 61, 66, 59, 57, 58, 64, 60), (2, 6, 4, 0, 62, 63, 55, 53, 48, 34, 32, 69, 68, 43, 50, 46, 45, 47, 51, 44, 52, 40, 41, 39, 42, 37, 38, 36, 67), (15, 13, 25, 27), (16, 3, 9, 8, 1, 12), (19, 7, 10, 9, 3, 18), (14, 5, 11, 10, 7, 17), (15, 1, 8, 11, 5, 13), (70, 27, 25, 22, 93, 86, 33, 35, 49, 54, 56, 65), (22, 26, 29, 23, 31, 30, 21, 28, 24, 20, 27, 70, 71, 72, 75, 76, 82, 83, 84, 85, 87, 94, 77, 78, 79, 80, 81, 96, 95, 89, 92, 90, 74, 73, 91, 88, 93), (7, 19, 31, 23), (12, 1, 20, 24), (19, 18, 30, 31), (16, 12, 24, 28), (5, 14, 26, 22), (13, 5, 22, 25), (17, 7, 23, 29), (1, 15, 27, 20), (14, 17, 29, 26), (3, 16, 28, 21), (18, 3, 21, 30), (79, 42, 39, 80), (80, 39, 41, 81), (81, 41, 40, 96), (96, 40, 52, 95), (52, 44, 89, 95), (44, 51, 92, 89), (51, 47, 90, 92), (47, 45, 74, 90), (45, 46, 73, 74), (46, 50, 91, 73), (50, 43, 88, 91), (43, 68, 93, 88), (68, 69, 86, 93), (69, 32, 33, 86), (33, 32, 34, 35), (35, 34, 48, 49), (49, 48, 53, 54), (54, 53, 55, 56), (56, 55, 63, 65), (63, 62, 71, 70, 65), (71, 62, 60, 72), (72, 60, 64, 75), (75, 64, 58, 76), (76, 58, 57, 82), (82, 57, 59, 83), (83, 59, 66, 84), (84, 66, 61, 85), (85, 61, 67, 87), (87, 67, 36, 94), (94, 36, 38, 77), (77, 38, 37, 78), (78, 37, 42, 79)])
_uv = me_cube.uv_layers.new(name='UVMap')
_uv.uv.foreach_set('vector', [0.375, 0.0, 0.625, 0.0, 0.625, 0.25, 0.375, 0.25, 0.375, 0.25, 0.625, 0.25, 0.625, 0.5, 0.375, 0.5, 0.375, 0.5, 0.625, 0.5, 0.625, 0.75, 0.375, 0.75, 0.375, 0.75, 0.625, 0.75, 0.625, 1.0, 0.375, 1.0, 0.1703, 0.7041, 0.125, 0.75, 0.125, 0.5, 0.1703, 0.5457, 0.1563, 0.5627, 0.146, 0.582, 0.1396, 0.603, 0.1375, 0.6249, 0.1396, 0.6467, 0.146, 0.6677, 0.1563, 0.6871, 0.125, 0.5, 0.375, 0.5, 0.375, 0.75, 0.125, 0.75, 0.1703, 0.7041, 0.1872, 0.718, 0.2066, 0.7283, 0.2276, 0.7347, 0.2495, 0.7369, 0.2713, 0.7347, 0.2923, 0.7283, 0.3117, 0.718, 0.3286, 0.7041, 0.3426, 0.6871, 0.3529, 0.6677, 0.3593, 0.6467, 0.3614, 0.6249, 0.3593, 0.603, 0.3529, 0.582, 0.3426, 0.5627, 0.3286, 0.5457, 0.3117, 0.5318, 0.2923, 0.5214, 0.2713, 0.515, 0.2495, 0.5129, 0.2276, 0.515, 0.2066, 0.5214, 0.1872, 0.5318, 0.1703, 0.5457, 0.8093, 0.7435, 0.75, 0.7435, 0.75, 0.7435, 0.8093, 0.7435, 0.8685, 0.5657, 0.8685, 0.5065, 0.875, 0.5, 0.875, 0.75, 0.8685, 0.7435, 0.8685, 0.625, 0.6907, 0.5065, 0.6315, 0.5065, 0.625, 0.5, 0.875, 0.5, 0.8685, 0.5065, 0.75, 0.5065, 0.6315, 0.625, 0.6315, 0.7435, 0.625, 0.75, 0.625, 0.5, 0.6315, 0.5065, 0.6315, 0.5657, 0.8093, 0.7435, 0.8685, 0.7435, 0.875, 0.75, 0.625, 0.75, 0.6315, 0.7435, 0.75, 0.7435, 0.8086, 0.7045, 0.8093, 0.7435, 0.75, 0.7435, 0.6315, 0.7435, 0.6945, 0.679, 0.7325, 0.7088, 0.7561, 0.7258, 0.7691, 0.735, 0.778, 0.7379, 0.7854, 0.735, 0.7934, 0.7258, 0.8058, 0.7088, 0.6315, 0.7435, 0.6315, 0.625, 0.6315, 0.5657, 0.6315, 0.5065, 0.6907, 0.5065, 0.75, 0.5065, 0.8685, 0.5065, 0.8685, 0.5657, 0.8685, 0.625, 0.8685, 0.7435, 0.8093, 0.7435, 0.8086, 0.7045, 0.8253, 0.6793, 0.8419, 0.6423, 0.8529, 0.6189, 0.8596, 0.6061, 0.8618, 0.5973, 0.859, 0.5895, 0.8505, 0.5809, 0.8341, 0.568, 0.8056, 0.5487, 0.7695, 0.5322, 0.7455, 0.5215, 0.732, 0.5153, 0.7226, 0.5132, 0.7148, 0.5153, 0.7063, 0.5215, 0.6931, 0.5322, 0.6736, 0.5488, 0.6571, 0.5681, 0.6459, 0.5808, 0.639, 0.5892, 0.6368, 0.5968, 0.6396, 0.6055, 0.6482, 0.618, 0.6647, 0.6413, 0.6945, 0.679, 0.6315, 0.5065, 0.6907, 0.5065, 0.6907, 0.5065, 0.6315, 0.5065, 0.8685, 0.625, 0.8685, 0.7435, 0.8685, 0.7435, 0.8685, 0.625, 0.6907, 0.5065, 0.75, 0.5065, 0.75, 0.5065, 0.6907, 0.5065, 0.8685, 0.5657, 0.8685, 0.625, 0.8685, 0.625, 0.8685, 0.5657, 0.6315, 0.7435, 0.6315, 0.625, 0.6315, 0.625, 0.6315, 0.7435, 0.75, 0.7435, 0.6315, 0.7435, 0.6315, 0.7435, 0.75, 0.7435, 0.6315, 0.5657, 0.6315, 0.5065, 0.6315, 0.5065, 0.6315, 0.5657, 0.8685, 0.7435, 0.8093, 0.7435, 0.8093, 0.7435, 0.8685, 0.7435, 0.6315, 0.625, 0.6315, 0.5657, 0.6315, 0.5657, 0.6315, 0.625, 0.8685, 0.5065, 0.8685, 0.5657, 0.8685, 0.5657, 0.8685, 0.5065, 0.75, 0.5065, 0.8685, 0.5065, 0.8685, 0.5065, 0.75, 0.5065, 1.0, 0.75, 1.0, 0.7246, 0.9688, 0.7246, 0.9688, 0.75, 0.9688, 0.75, 0.9688, 0.7246, 0.9375, 0.7246, 0.9375, 0.75, 0.9375, 0.75, 0.9375, 0.7246, 0.9062, 0.7246, 0.9062, 0.75, 0.9062, 0.75, 0.9062, 0.7246, 0.875, 0.7246, 0.875, 0.75, 0.875, 0.7246, 0.8438, 0.7246, 0.8438, 0.75, 0.875, 0.75, 0.8438, 0.7246, 0.8125, 0.7246, 0.8125, 0.75, 0.8438, 0.75, 0.8125, 0.7246, 0.7812, 0.7246, 0.7812, 0.75, 0.8125, 0.75, 0.7812, 0.7246, 0.75, 0.7246, 0.75, 0.75, 0.7812, 0.75, 0.75, 0.7246, 0.7188, 0.7246, 0.7188, 0.75, 0.75, 0.75, 0.7188, 0.7246, 0.6875, 0.7246, 0.6875, 0.75, 0.7188, 0.75, 0.6875, 0.7246, 0.6562, 0.7246, 0.6562, 0.75, 0.6875, 0.75, 0.6562, 0.7246, 0.625, 0.7246, 0.625, 0.75, 0.6562, 0.75, 0.625, 0.7246, 0.5938, 0.7246, 0.5938, 0.75, 0.625, 0.75, 0.5938, 0.7246, 0.5625, 0.7246, 0.5625, 0.75, 0.5938, 0.75, 0.5625, 0.75, 0.5625, 0.7246, 0.5312, 0.7246, 0.5312, 0.75, 0.5312, 0.75, 0.5312, 0.7246, 0.5, 0.7246, 0.5, 0.75, 0.5, 0.75, 0.5, 0.7246, 0.4688, 0.7246, 0.4688, 0.75, 0.4688, 0.75, 0.4688, 0.7246, 0.4375, 0.7246, 0.4375, 0.75, 0.4375, 0.75, 0.4375, 0.7246, 0.4062, 0.7246, 0.4062, 0.75, 0.4062, 0.7246, 0.375, 0.7246, 0.375, 0.75, 0.401, 0.75, 0.4062, 0.75, 0.375, 0.75, 0.375, 0.7246, 0.3438, 0.7246, 0.3438, 0.75, 0.3438, 0.75, 0.3438, 0.7246, 0.3125, 0.7246, 0.3125, 0.75, 0.3125, 0.75, 0.3125, 0.7246, 0.2812, 0.7246, 0.2812, 0.75, 0.2812, 0.75, 0.2812, 0.7246, 0.25, 0.7246, 0.25, 0.75, 0.25, 0.75, 0.25, 0.7246, 0.2188, 0.7246, 0.2188, 0.75, 0.2188, 0.75, 0.2188, 0.7246, 0.1875, 0.7246, 0.1875, 0.75, 0.1875, 0.75, 0.1875, 0.7246, 0.1562, 0.7246, 0.1562, 0.75, 0.1562, 0.75, 0.1562, 0.7246, 0.125, 0.7246, 0.125, 0.75, 0.125, 0.75, 0.125, 0.7246, 0.09375, 0.7246, 0.09375, 0.75, 0.09375, 0.75, 0.09375, 0.7246, 0.0625, 0.7246, 0.0625, 0.75, 0.0625, 0.75, 0.0625, 0.7246, 0.03125, 0.7246, 0.03125, 0.75, 0.03125, 0.75, 0.03125, 0.7246, 0.0, 0.7246, 0.0, 0.75])
me_cube.materials.append(mat_guage_container)
me_cube.use_remesh_fix_poles = True
me_cube.use_remesh_preserve_attributes = False
me_cube.update()
me_plane_002 = bpy.data.meshes.new('Plane.002')
me_plane_002.from_pydata([(0.006267, -0.1, 0.0), (-0.007258, -0.1, 0.0), (-0.02013, -0.09873, 0.0), (-0.03902, -0.093, 0.0), (-0.05642, -0.0837, 0.0), (0.01914, -0.09873, 0.0), (0.05543, -0.0837, 0.0), (0.03803, -0.093, 0.0), (0.08321, -0.05593, 0.0), (0.08321, 0.05593, 0.0), (0.09824, -0.01964, 0.0), (0.1, 0.001731, 0.0), (0.1, -0.001731, 0.0), (0.09824, 0.01964, 0.0), (-0.07168, -0.07118, 0.0), (0.09251, -0.03852, 0.0), (0.09251, 0.03852, 0.0), (0.07069, -0.07118, 0.0), (-0.0842, -0.05593, 0.0), (-0.0935, -0.03852, 0.0), (-0.09923, -0.01964, 0.0), (-0.1, -0.01179, 0.0), (-0.1, 0.01179, 0.0), (-0.09923, 0.01964, 0.0), (-0.0842, 0.05593, 0.0), (-0.0935, 0.03852, 0.0), (-0.07168, 0.07118, 0.0), (-0.05642, 0.0837, 0.0), (-0.007258, 0.1, 0.0), (0.006267, 0.1, 0.0), (-0.02013, 0.09873, 0.0), (-0.03902, 0.093, 0.0), (0.03803, 0.093, 0.0), (0.01914, 0.09873, 0.0), (0.07069, 0.07118, 0.0), (0.05543, 0.0837, 0.0)], [], [(14, 4, 3, 2, 1, 0, 5, 7, 6, 17, 8, 15, 10, 12, 11, 13, 16, 9, 34, 35, 32, 33, 29, 28, 30, 31, 27, 26, 24, 25, 23, 22, 21, 20, 19, 18)])
_uv = me_plane_002.uv_layers.new(name='UVMap')
_uv.uv.foreach_set('vector', [0.1416, 0.1441, 0.2179, 0.0815, 0.3049, 0.03498, 0.3993, 0.006341, 0.4637, 0.0, 0.5313, 0.0, 0.5957, 0.006341, 0.6901, 0.03498, 0.7772, 0.0815, 0.8534, 0.1441, 0.916, 0.2204, 0.9625, 0.3074, 0.9912, 0.4018, 1.0, 0.4913, 1.0, 0.5087, 0.9912, 0.5982, 0.9625, 0.6926, 0.916, 0.7796, 0.8534, 0.8559, 0.7772, 0.9185, 0.6901, 0.965, 0.5957, 0.9937, 0.5313, 1.0, 0.4637, 1.0, 0.3993, 0.9937, 0.3049, 0.965, 0.2179, 0.9185, 0.1416, 0.8559, 0.07902, 0.7796, 0.03251, 0.6926, 0.003863, 0.5982, 0.0, 0.559, 0.0, 0.441, 0.003863, 0.4018, 0.03251, 0.3074, 0.07902, 0.2204])
me_plane_002.materials.append(mat_cpt_airspeed)
me_plane_002.use_remesh_fix_poles = True
me_plane_002.use_remesh_preserve_attributes = False
me_plane_002.update()
me_cylinder_001 = bpy.data.meshes.new('Cylinder.001')
me_cylinder_001.from_pydata([(0.1716, 0.00574, -0.003999), (0.1716, 0.00574, 0.003999), (0.1719, 0.008667, -0.003999), (0.1719, 0.008667, 0.003999), (0.1728, 0.01148, -0.003999), (0.1728, 0.01148, 0.003999), (0.1742, 0.01407, -0.003999), (0.1742, 0.01407, 0.003999), (0.176, 0.01851, -0.003999), (0.176, 0.01851, 0.003999), (0.1785, 0.02236, -0.003999), (0.1785, 0.02236, 0.003999), (0.1813, 0.02628, -0.003999), (0.1813, 0.02628, 0.003999), (0.1841, 0.0293, -0.003999), (0.1841, 0.0293, 0.003999), (0.1868, 0.03121, -0.003999), (0.1868, 0.03121, 0.003999), (0.1899, 0.0293, -0.003999), (0.1899, 0.0293, 0.003999), (0.1928, 0.02627, -0.003999), (0.1928, 0.02627, 0.003999), (0.1952, 0.02236, -0.003999), (0.1952, 0.02236, 0.003999), (0.1973, 0.01851, -0.003999), (0.1973, 0.01851, 0.003999), (0.1991, 0.01407, -0.003999), (0.1991, 0.01407, 0.003999), (0.2005, 0.01147, -0.003999), (0.2005, 0.01147, 0.003999), (0.2014, 0.008658, -0.003999), (0.2014, 0.008658, 0.003999), (0.2016, 0.005731, -0.003999), (0.2016, 0.005731, 0.003999), (0.2014, 0.002805, -0.003999), (0.2014, 0.002805, 0.003999), (0.2005, -8.719e-06, -0.003999), (0.2005, -8.719e-06, 0.003999), (0.1991, -0.002602, -0.003999), (0.1991, -0.002602, 0.003999), (0.1973, -0.004874, -0.003999), (0.1973, -0.004874, 0.003999), (0.195, -0.006739, -0.003999), (0.195, -0.006739, 0.003999), (0.1924, -0.008124, -0.003999), (0.1924, -0.008124, 0.003999), (0.1896, -0.008977, -0.003999), (0.1896, -0.008977, 0.003999), (0.1866, -0.009264, -0.003999), (0.1866, -0.009264, 0.003999), (0.1837, -0.008975, -0.003999), (0.1837, -0.008975, 0.003999), (0.1809, -0.008121, -0.003999), (0.1809, -0.008121, 0.003999), (0.1783, -0.006734, -0.003999), (0.1783, -0.006734, 0.003999), (0.176, -0.004867, -0.003999), (0.176, -0.004867, 0.003999), (0.1742, -0.002594, -0.003999), (0.1742, -0.002594, 0.003999), (0.1728, -1.229e-07, -0.003999), (0.1728, -1.229e-07, 0.003999), (0.1719, 0.002814, -0.003999), (0.1719, 0.002814, 0.003999)], [], [(0, 1, 3, 2), (2, 3, 5, 4), (4, 5, 7, 6), (6, 7, 9, 8), (8, 9, 11, 10), (10, 11, 13, 12), (12, 13, 15, 14), (14, 15, 17, 16), (16, 17, 19, 18), (18, 19, 21, 20), (20, 21, 23, 22), (22, 23, 25, 24), (24, 25, 27, 26), (26, 27, 29, 28), (28, 29, 31, 30), (30, 31, 33, 32), (32, 33, 35, 34), (34, 35, 37, 36), (36, 37, 39, 38), (38, 39, 41, 40), (40, 41, 43, 42), (42, 43, 45, 44), (44, 45, 47, 46), (46, 47, 49, 48), (48, 49, 51, 50), (50, 51, 53, 52), (52, 53, 55, 54), (54, 55, 57, 56), (56, 57, 59, 58), (58, 59, 61, 60), (3, 1, 63, 61, 59, 57, 55, 53, 51, 49, 47, 45, 43, 41, 39, 37, 35, 33, 31, 29, 27, 25, 23, 21, 19, 17, 15, 13, 11, 9, 7, 5), (60, 61, 63, 62), (62, 63, 1, 0), (0, 2, 4, 6, 8, 10, 12, 14, 16, 18, 20, 22, 24, 26, 28, 30, 32, 34, 36, 38, 40, 42, 44, 46, 48, 50, 52, 54, 56, 58, 60, 62)])
_uv = me_cylinder_001.uv_layers.new(name='UVMap')
_uv.uv.foreach_set('vector', [1.0, 0.5, 1.0, 1.0, 0.9688, 1.0, 0.9688, 0.5, 0.9688, 0.5, 0.9688, 1.0, 0.9375, 1.0, 0.9375, 0.5, 0.9375, 0.5, 0.9375, 1.0, 0.9062, 1.0, 0.9062, 0.5, 0.9062, 0.5, 0.9062, 1.0, 0.875, 1.0, 0.875, 0.5, 0.875, 0.5, 0.875, 1.0, 0.8438, 1.0, 0.8438, 0.5, 0.8438, 0.5, 0.8438, 1.0, 0.8125, 1.0, 0.8125, 0.5, 0.8125, 0.5, 0.8125, 1.0, 0.7812, 1.0, 0.7812, 0.5, 0.7812, 0.5, 0.7812, 1.0, 0.75, 1.0, 0.75, 0.5, 0.75, 0.5, 0.75, 1.0, 0.7188, 1.0, 0.7188, 0.5, 0.7188, 0.5, 0.7188, 1.0, 0.6875, 1.0, 0.6875, 0.5, 0.6875, 0.5, 0.6875, 1.0, 0.6562, 1.0, 0.6562, 0.5, 0.6562, 0.5, 0.6562, 1.0, 0.625, 1.0, 0.625, 0.5, 0.625, 0.5, 0.625, 1.0, 0.5938, 1.0, 0.5938, 0.5, 0.5938, 0.5, 0.5938, 1.0, 0.5625, 1.0, 0.5625, 0.5, 0.5625, 0.5, 0.5625, 1.0, 0.5312, 1.0, 0.5312, 0.5, 0.5312, 0.5, 0.5312, 1.0, 0.5, 1.0, 0.5, 0.5, 0.5, 0.5, 0.5, 1.0, 0.4688, 1.0, 0.4688, 0.5, 0.4688, 0.5, 0.4688, 1.0, 0.4375, 1.0, 0.4375, 0.5, 0.4375, 0.5, 0.4375, 1.0, 0.4062, 1.0, 0.4062, 0.5, 0.4062, 0.5, 0.4062, 1.0, 0.375, 1.0, 0.375, 0.5, 0.375, 0.5, 0.375, 1.0, 0.3438, 1.0, 0.3438, 0.5, 0.3438, 0.5, 0.3438, 1.0, 0.3125, 1.0, 0.3125, 0.5, 0.3125, 0.5, 0.3125, 1.0, 0.2812, 1.0, 0.2812, 0.5, 0.2812, 0.5, 0.2812, 1.0, 0.25, 1.0, 0.25, 0.5, 0.25, 0.5, 0.25, 1.0, 0.2188, 1.0, 0.2188, 0.5, 0.2188, 0.5, 0.2188, 1.0, 0.1875, 1.0, 0.1875, 0.5, 0.1875, 0.5, 0.1875, 1.0, 0.1562, 1.0, 0.1562, 0.5, 0.1562, 0.5, 0.1562, 1.0, 0.125, 1.0, 0.125, 0.5, 0.125, 0.5, 0.125, 1.0, 0.09375, 1.0, 0.09375, 0.5, 0.09375, 0.5, 0.09375, 1.0, 0.0625, 1.0, 0.0625, 0.5, 0.2968, 0.4854, 0.25, 0.49, 0.2032, 0.4854, 0.1582, 0.4717, 0.1167, 0.4496, 0.08029, 0.4197, 0.05045, 0.3833, 0.02827, 0.3418, 0.01461, 0.2968, 0.01, 0.25, 0.01461, 0.2032, 0.02827, 0.1582, 0.05045, 0.1167, 0.08029, 0.08029, 0.1167, 0.05045, 0.1582, 0.02827, 0.2032, 0.01461, 0.25, 0.01, 0.2968, 0.01461, 0.3418, 0.02827, 0.3833, 0.05045, 0.4197, 0.08029, 0.4496, 0.1167, 0.4717, 0.1582, 0.4854, 0.2032, 0.49, 0.25, 0.4854, 0.2968, 0.4717, 0.3418, 0.4496, 0.3833, 0.4197, 0.4197, 0.3833, 0.4496, 0.3418, 0.4717, 0.0625, 0.5, 0.0625, 1.0, 0.03125, 1.0, 0.03125, 0.5, 0.03125, 0.5, 0.03125, 1.0, 0.0, 1.0, 0.0, 0.5, 0.75, 0.49, 0.7968, 0.4854, 0.8418, 0.4717, 0.8833, 0.4496, 0.9197, 0.4197, 0.9496, 0.3833, 0.9717, 0.3418, 0.9854, 0.2968, 0.99, 0.25, 0.9854, 0.2032, 0.9717, 0.1582, 0.9496, 0.1167, 0.9197, 0.08029, 0.8833, 0.05045, 0.8418, 0.02827, 0.7968, 0.01461, 0.75, 0.01, 0.7032, 0.01461, 0.6582, 0.02827, 0.6167, 0.05045, 0.5803, 0.08029, 0.5504, 0.1167, 0.5283, 0.1582, 0.5146, 0.2032, 0.51, 0.25, 0.5146, 0.2968, 0.5283, 0.3418, 0.5504, 0.3833, 0.5803, 0.4197, 0.6167, 0.4496, 0.6582, 0.4717, 0.7032, 0.4854])
me_cylinder_001.materials.append(mat_knob)
me_cylinder_001.use_remesh_fix_poles = True
me_cylinder_001.use_remesh_preserve_attributes = False
me_cylinder_001.update()
me_cylinder_002 = bpy.data.meshes.new('Cylinder.002')
me_cylinder_002.from_pydata([(0.0, 0.015, -0.003999), (0.0, 0.015, 0.003999), (0.002926, 0.01471, -0.003999), (0.002926, 0.01471, 0.003999), (0.00574, 0.01386, -0.003999), (0.00574, 0.01386, 0.003999), (0.008334, 0.01247, -0.003999), (0.008334, 0.01247, 0.003999), (0.01277, 0.01061, -0.003999), (0.01277, 0.01061, 0.003999), (0.01663, 0.008153, -0.003999), (0.01663, 0.008153, 0.003999), (0.02054, 0.005379, -0.003999), (0.02054, 0.005379, 0.003999), (0.02356, 0.002565, -0.003999), (0.02356, 0.002565, 0.003999), (0.02548, -0.0001806, -0.003999), (0.02548, -0.0001806, 0.003999), (0.02356, -0.003288, -0.003999), (0.02356, -0.003288, 0.003999), (0.02054, -0.006101, -0.003999), (0.02054, -0.006101, 0.003999), (0.01663, -0.008514, -0.003999), (0.01663, -0.008514, 0.003999), (0.01277, -0.01061, -0.003999), (0.01277, -0.01061, 0.003999), (0.008334, -0.01247, -0.003999), (0.008334, -0.01247, 0.003999), (0.00574, -0.01386, -0.003999), (0.00574, -0.01386, 0.003999), (0.002926, -0.01471, -0.003999), (0.002926, -0.01471, 0.003999), (-1.281e-09, -0.015, -0.003999), (-1.281e-09, -0.015, 0.003999), (-0.002926, -0.01471, -0.003999), (-0.002926, -0.01471, 0.003999), (-0.00574, -0.01386, -0.003999), (-0.00574, -0.01386, 0.003999), (-0.008334, -0.01247, -0.003999), (-0.008334, -0.01247, 0.003999), (-0.01061, -0.01061, -0.003999), (-0.01061, -0.01061, 0.003999), (-0.01247, -0.008334, -0.003999), (-0.01247, -0.008334, 0.003999), (-0.01386, -0.00574, -0.003999), (-0.01386, -0.00574, 0.003999), (-0.01471, -0.002926, -0.003999), (-0.01471, -0.002926, 0.003999), (-0.015, 1.819e-10, -0.003999), (-0.015, 1.819e-10, 0.003999), (-0.01471, 0.002926, -0.003999), (-0.01471, 0.002926, 0.003999), (-0.01386, 0.00574, -0.003999), (-0.01386, 0.00574, 0.003999), (-0.01247, 0.008334, -0.003999), (-0.01247, 0.008334, 0.003999), (-0.01061, 0.01061, -0.003999), (-0.01061, 0.01061, 0.003999), (-0.008334, 0.01247, -0.003999), (-0.008334, 0.01247, 0.003999), (-0.00574, 0.01386, -0.003999), (-0.00574, 0.01386, 0.003999), (-0.002926, 0.01471, -0.003999), (-0.002926, 0.01471, 0.003999)], [], [(0, 1, 3, 2), (2, 3, 5, 4), (4, 5, 7, 6), (6, 7, 9, 8), (8, 9, 11, 10), (10, 11, 13, 12), (12, 13, 15, 14), (14, 15, 17, 16), (16, 17, 19, 18), (18, 19, 21, 20), (20, 21, 23, 22), (22, 23, 25, 24), (24, 25, 27, 26), (26, 27, 29, 28), (28, 29, 31, 30), (30, 31, 33, 32), (32, 33, 35, 34), (34, 35, 37, 36), (36, 37, 39, 38), (38, 39, 41, 40), (40, 41, 43, 42), (42, 43, 45, 44), (44, 45, 47, 46), (46, 47, 49, 48), (48, 49, 51, 50), (50, 51, 53, 52), (52, 53, 55, 54), (54, 55, 57, 56), (56, 57, 59, 58), (58, 59, 61, 60), (3, 1, 63, 61, 59, 57, 55, 53, 51, 49, 47, 45, 43, 41, 39, 37, 35, 33, 31, 29, 27, 25, 23, 21, 19, 17, 15, 13, 11, 9, 7, 5), (60, 61, 63, 62), (62, 63, 1, 0), (0, 2, 4, 6, 8, 10, 12, 14, 16, 18, 20, 22, 24, 26, 28, 30, 32, 34, 36, 38, 40, 42, 44, 46, 48, 50, 52, 54, 56, 58, 60, 62)])
_uv = me_cylinder_002.uv_layers.new(name='UVMap')
_uv.uv.foreach_set('vector', [1.0, 0.5, 1.0, 1.0, 0.9688, 1.0, 0.9688, 0.5, 0.9688, 0.5, 0.9688, 1.0, 0.9375, 1.0, 0.9375, 0.5, 0.9375, 0.5, 0.9375, 1.0, 0.9062, 1.0, 0.9062, 0.5, 0.9062, 0.5, 0.9062, 1.0, 0.875, 1.0, 0.875, 0.5, 0.875, 0.5, 0.875, 1.0, 0.8438, 1.0, 0.8438, 0.5, 0.8438, 0.5, 0.8438, 1.0, 0.8125, 1.0, 0.8125, 0.5, 0.8125, 0.5, 0.8125, 1.0, 0.7812, 1.0, 0.7812, 0.5, 0.7812, 0.5, 0.7812, 1.0, 0.75, 1.0, 0.75, 0.5, 0.75, 0.5, 0.75, 1.0, 0.7188, 1.0, 0.7188, 0.5, 0.7188, 0.5, 0.7188, 1.0, 0.6875, 1.0, 0.6875, 0.5, 0.6875, 0.5, 0.6875, 1.0, 0.6562, 1.0, 0.6562, 0.5, 0.6562, 0.5, 0.6562, 1.0, 0.625, 1.0, 0.625, 0.5, 0.625, 0.5, 0.625, 1.0, 0.5938, 1.0, 0.5938, 0.5, 0.5938, 0.5, 0.5938, 1.0, 0.5625, 1.0, 0.5625, 0.5, 0.5625, 0.5, 0.5625, 1.0, 0.5312, 1.0, 0.5312, 0.5, 0.5312, 0.5, 0.5312, 1.0, 0.5, 1.0, 0.5, 0.5, 0.5, 0.5, 0.5, 1.0, 0.4688, 1.0, 0.4688, 0.5, 0.4688, 0.5, 0.4688, 1.0, 0.4375, 1.0, 0.4375, 0.5, 0.4375, 0.5, 0.4375, 1.0, 0.4062, 1.0, 0.4062, 0.5, 0.4062, 0.5, 0.4062, 1.0, 0.375, 1.0, 0.375, 0.5, 0.375, 0.5, 0.375, 1.0, 0.3438, 1.0, 0.3438, 0.5, 0.3438, 0.5, 0.3438, 1.0, 0.3125, 1.0, 0.3125, 0.5, 0.3125, 0.5, 0.3125, 1.0, 0.2812, 1.0, 0.2812, 0.5, 0.2812, 0.5, 0.2812, 1.0, 0.25, 1.0, 0.25, 0.5, 0.25, 0.5, 0.25, 1.0, 0.2188, 1.0, 0.2188, 0.5, 0.2188, 0.5, 0.2188, 1.0, 0.1875, 1.0, 0.1875, 0.5, 0.1875, 0.5, 0.1875, 1.0, 0.1562, 1.0, 0.1562, 0.5, 0.1562, 0.5, 0.1562, 1.0, 0.125, 1.0, 0.125, 0.5, 0.125, 0.5, 0.125, 1.0, 0.09375, 1.0, 0.09375, 0.5, 0.09375, 0.5, 0.09375, 1.0, 0.0625, 1.0, 0.0625, 0.5, 0.2968, 0.4854, 0.25, 0.49, 0.2032, 0.4854, 0.1582, 0.4717, 0.1167, 0.4496, 0.08029, 0.4197, 0.05045, 0.3833, 0.02827, 0.3418, 0.01461, 0.2968, 0.01, 0.25, 0.01461, 0.2032, 0.02827, 0.1582, 0.05045, 0.1167, 0.08029, 0.08029, 0.1167, 0.05045, 0.1582, 0.02827, 0.2032, 0.01461, 0.25, 0.01, 0.2968, 0.01461, 0.3418, 0.02827, 0.3833, 0.05045, 0.4197, 0.08029, 0.4496, 0.1167, 0.4717, 0.1582, 0.4854, 0.2032, 0.49, 0.25, 0.4854, 0.2968, 0.4717, 0.3418, 0.4496, 0.3833, 0.4197, 0.4197, 0.3833, 0.4496, 0.3418, 0.4717, 0.0625, 0.5, 0.0625, 1.0, 0.03125, 1.0, 0.03125, 0.5, 0.03125, 0.5, 0.03125, 1.0, 0.0, 1.0, 0.0, 0.5, 0.75, 0.49, 0.7968, 0.4854, 0.8418, 0.4717, 0.8833, 0.4496, 0.9197, 0.4197, 0.9496, 0.3833, 0.9717, 0.3418, 0.9854, 0.2968, 0.99, 0.25, 0.9854, 0.2032, 0.9717, 0.1582, 0.9496, 0.1167, 0.9197, 0.08029, 0.8833, 0.05045, 0.8418, 0.02827, 0.7968, 0.01461, 0.75, 0.01, 0.7032, 0.01461, 0.6582, 0.02827, 0.6167, 0.05045, 0.5803, 0.08029, 0.5504, 0.1167, 0.5283, 0.1582, 0.5146, 0.2032, 0.51, 0.25, 0.5146, 0.2968, 0.5283, 0.3418, 0.5504, 0.3833, 0.5803, 0.4197, 0.6167, 0.4496, 0.6582, 0.4717, 0.7032, 0.4854])
me_cylinder_002.materials.append(mat_knob_001)
me_cylinder_002.use_remesh_fix_poles = True
me_cylinder_002.use_remesh_preserve_attributes = False
me_cylinder_002.update()
me_cube_001 = bpy.data.meshes.new('Cube.001')
me_cube_001.from_pydata([(-0.075, -0.05713, -0.075), (-0.075, -0.05713, 0.075), (-0.07508, 0.05796, -0.075), (-0.07508, 0.05796, 0.075), (0.07175, -0.05371, -0.075), (0.07175, -0.05371, 0.075), (0.07263, 0.05371, -0.075), (0.07263, 0.05371, 0.075), (-0.06036, 0.075, -0.075), (-0.06036, 0.075, 0.075), (-0.06036, -0.075, -0.075), (-0.06036, -0.075, 0.075), (0.05508, 0.075, 0.075), (0.05508, -0.075, -0.075), (0.05508, 0.075, -0.075), (0.05508, -0.075, 0.075), (0.007777, -0.05538, -0.075), (0.007777, -0.05538, 0.075), (-0.003211, -0.05646, -0.075), (-0.003211, -0.05646, 0.075), (-0.0142, -0.05538, -0.075), (-0.0142, -0.05538, 0.075), (-0.05953, -0.0001397, 0.075), (-0.05845, 0.01085, 0.075), (-0.05845, -0.01113, 0.075), (-0.05004, -0.03143, 0.075), (-0.05004, 0.03115, 0.075), (-0.05525, -0.02169, 0.075), (-0.05525, 0.02141, 0.075), (-0.04304, 0.03969, 0.075), (-0.02476, 0.05189, 0.075), (-0.0345, 0.04669, 0.075), (-0.03562, 0.04577, 0.075), (0.007777, 0.0551, 0.075), (-0.003211, 0.05618, 0.075), (0.02808, 0.04669, 0.075), (0.01834, 0.05189, 0.075), (-0.02476, -0.05217, -0.075), (-0.02476, -0.05217, 0.075), (-0.0142, 0.0551, 0.075), (-0.03713, -0.04482, 0.075), (-0.04304, -0.03997, 0.075), (-0.0345, -0.04697, -0.075), (-0.0345, -0.04697, 0.075), (-0.03552, -0.04614, -0.075), (-0.04304, -0.03997, -0.075), (-0.05004, -0.03143, -0.075), (0.02808, -0.04697, 0.075), (0.01834, -0.05217, 0.075), (0.04362, -0.03143, 0.075), (0.04362, 0.03115, 0.075), (0.05311, -0.0001397, 0.075), (0.04882, -0.02169, 0.075), (0.05203, -0.01113, 0.075), (0.05203, 0.01085, 0.075), (0.03661, -0.03997, 0.075), (0.04882, 0.02141, 0.075), (0.03661, 0.03969, 0.075), (-0.05525, -0.02169, -0.075), (-0.05845, -0.01113, -0.075), (-0.05953, -0.0001397, -0.075), (-0.0345, 0.04669, -0.075), (-0.03699, 0.04464, -0.075), (-0.0142, 0.0551, -0.075), (-0.02476, 0.05189, -0.075), (-0.05845, 0.01085, -0.075), (-0.003211, 0.05618, -0.075), (0.007777, 0.0551, -0.075), (0.02808, 0.04669, -0.075), (0.01834, 0.05189, -0.075), (0.04362, -0.03143, -0.075), (0.04362, 0.03115, -0.075), (0.05311, -0.0001397, -0.075), (0.04882, -0.02169, -0.075), (0.05203, -0.01113, -0.075), (0.05203, 0.01085, -0.075), (0.03661, -0.03997, -0.075), (0.04882, 0.02141, -0.075), (0.03661, 0.03969, -0.075), (-0.05525, 0.02141, -0.075), (-0.05004, 0.03115, -0.075), (-0.04304, 0.03969, -0.075), (0.02808, -0.04697, -0.075), (0.01834, -0.05217, -0.075)], [], [(0, 1, 3, 2), (14, 12, 7, 6), (6, 7, 5, 4), (10, 11, 1, 0), (14, 6, 4, 13), (9, 3, 1, 11), (9, 11, 40, 41, 25, 27, 24, 22, 23, 28, 26, 29, 32), (40, 11, 15, 12, 9, 32, 31, 30, 39, 34, 33, 36, 35, 57, 50, 56, 54, 51, 53, 52, 49, 55, 47, 48, 17, 19, 21, 38, 43), (2, 8, 10, 0), (13, 15, 11, 10), (2, 3, 9, 8), (4, 5, 15, 13), (7, 12, 15, 5), (8, 14, 13, 10, 44, 42, 37, 20, 18, 16, 83, 82, 76, 70, 73, 74, 72, 75, 77, 71, 78, 68, 69, 67, 66, 63, 64, 61, 62), (44, 10, 8, 62, 81, 80, 79, 65, 60, 59, 58, 46, 45), (8, 9, 12, 14), (67, 33, 34, 66), (69, 36, 33, 67), (68, 35, 36, 69), (78, 57, 35, 68), (50, 57, 78, 71), (56, 50, 71, 77), (54, 56, 77, 75), (51, 54, 75, 72), (53, 51, 72, 74), (52, 53, 74, 73), (49, 52, 73, 70), (55, 49, 70, 76), (47, 55, 76, 82), (48, 47, 82, 83), (16, 17, 48, 83), (16, 18, 19, 17), (21, 19, 18, 20), (38, 21, 20, 37), (43, 38, 37, 42), (41, 40, 43, 42, 44, 45), (46, 25, 41, 45), (58, 27, 25, 46), (59, 24, 27, 58), (60, 22, 24, 59), (65, 23, 22, 60), (79, 28, 23, 65), (80, 26, 28, 79), (81, 29, 26, 80), (61, 31, 32, 29, 81, 62), (64, 30, 31, 61), (63, 39, 30, 64), (66, 34, 39, 63)])
_uv = me_cube_001.uv_layers.new(name='UVMap')
_uv.uv.foreach_set('vector', [0.375, 0.0, 0.625, 0.0, 0.625, 0.25, 0.375, 0.25, 0.375, 0.4785, 0.625, 0.4785, 0.625, 0.5, 0.375, 0.5, 0.375, 0.5, 0.625, 0.5, 0.625, 0.75, 0.375, 0.75, 0.375, 0.875, 0.625, 0.875, 0.625, 1.0, 0.375, 1.0, 0.3535, 0.5, 0.375, 0.5, 0.375, 0.75, 0.3535, 0.75, 0.75, 0.5, 0.875, 0.5, 0.875, 0.75, 0.75, 0.75, 0.75, 0.5, 0.75, 0.75, 0.7292, 0.6997, 0.7345, 0.6916, 0.7408, 0.6774, 0.7454, 0.6612, 0.7483, 0.6435, 0.7493, 0.6252, 0.7483, 0.6069, 0.7454, 0.5893, 0.7408, 0.5731, 0.7345, 0.5589, 0.7278, 0.5487, 0.7292, 0.6997, 0.75, 0.75, 0.6465, 0.75, 0.6465, 0.5, 0.75, 0.5, 0.7278, 0.5487, 0.7268, 0.5472, 0.7181, 0.5385, 0.7086, 0.5332, 0.6988, 0.5314, 0.6889, 0.5332, 0.6794, 0.5385, 0.6707, 0.5472, 0.6631, 0.5589, 0.6568, 0.5731, 0.6521, 0.5893, 0.6492, 0.6069, 0.6483, 0.6252, 0.6492, 0.6435, 0.6521, 0.6612, 0.6568, 0.6774, 0.6631, 0.6916, 0.6707, 0.7033, 0.6794, 0.712, 0.6889, 0.7173, 0.6988, 0.7191, 0.7086, 0.7173, 0.7181, 0.712, 0.7268, 0.7033, 0.125, 0.5, 0.25, 0.5, 0.25, 0.75, 0.125, 0.75, 0.375, 0.7715, 0.625, 0.7715, 0.625, 0.875, 0.375, 0.875, 0.375, 0.25, 0.625, 0.25, 0.625, 0.375, 0.375, 0.375, 0.375, 0.75, 0.625, 0.75, 0.625, 0.7715, 0.375, 0.7715, 0.625, 0.5, 0.6465, 0.5, 0.6465, 0.75, 0.625, 0.75, 0.25, 0.5, 0.3535, 0.5, 0.3535, 0.75, 0.25, 0.75, 0.2723, 0.7019, 0.2732, 0.7033, 0.2819, 0.712, 0.2914, 0.7173, 0.3012, 0.7191, 0.3111, 0.7173, 0.3206, 0.712, 0.3293, 0.7033, 0.3369, 0.6916, 0.3432, 0.6774, 0.3479, 0.6612, 0.3508, 0.6435, 0.3517, 0.6252, 0.3508, 0.6069, 0.3479, 0.5893, 0.3432, 0.5731, 0.3369, 0.5589, 0.3293, 0.5472, 0.3206, 0.5385, 0.3111, 0.5332, 0.3012, 0.5314, 0.2914, 0.5332, 0.2819, 0.5385, 0.2732, 0.5472, 0.2709, 0.5506, 0.2723, 0.7019, 0.25, 0.75, 0.25, 0.5, 0.2709, 0.5506, 0.2655, 0.5589, 0.2592, 0.5731, 0.2546, 0.5893, 0.2517, 0.6069, 0.2507, 0.6252, 0.2517, 0.6435, 0.2546, 0.6612, 0.2592, 0.6774, 0.2655, 0.6916, 0.375, 0.375, 0.625, 0.375, 0.625, 0.4785, 0.375, 0.4785, 0.9688, 0.5595, 0.9688, 0.9345, 1.0, 0.9345, 1.0, 0.5595, 0.9375, 0.5595, 0.9375, 0.9345, 0.9688, 0.9345, 0.9688, 0.5595, 0.9062, 0.5595, 0.9062, 0.9345, 0.9375, 0.9345, 0.9375, 0.5595, 0.875, 0.5595, 0.875, 0.9345, 0.9062, 0.9345, 0.9062, 0.5595, 0.8438, 0.9345, 0.875, 0.9345, 0.875, 0.5595, 0.8438, 0.5595, 0.8125, 0.9345, 0.8438, 0.9345, 0.8438, 0.5595, 0.8125, 0.5595, 0.7812, 0.9345, 0.8125, 0.9345, 0.8125, 0.5595, 0.7812, 0.5595, 0.75, 0.9345, 0.7812, 0.9345, 0.7812, 0.5595, 0.75, 0.5595, 0.7188, 0.9345, 0.75, 0.9345, 0.75, 0.5595, 0.7188, 0.5595, 0.6875, 0.9345, 0.7188, 0.9345, 0.7188, 0.5595, 0.6875, 0.5595, 0.6562, 0.9345, 0.6875, 0.9345, 0.6875, 0.5595, 0.6562, 0.5595, 0.625, 0.9345, 0.6562, 0.9345, 0.6562, 0.5595, 0.625, 0.5595, 0.5938, 0.9345, 0.625, 0.9345, 0.625, 0.5595, 0.5938, 0.5595, 0.5625, 0.9345, 0.5938, 0.9345, 0.5938, 0.5595, 0.5625, 0.5595, 0.5312, 0.5595, 0.5312, 0.9345, 0.5625, 0.9345, 0.5625, 0.5595, 0.5312, 0.5595, 0.5, 0.5595, 0.5, 0.9345, 0.5312, 0.9345, 0.4688, 0.9345, 0.5, 0.9345, 0.5, 0.5595, 0.4688, 0.5595, 0.4375, 0.9345, 0.4688, 0.9345, 0.4688, 0.5595, 0.4375, 0.5595, 0.4062, 0.9345, 0.4375, 0.9345, 0.4375, 0.5595, 0.4062, 0.5595, 0.375, 0.9345, 0.3966, 0.9345, 0.4062, 0.9345, 0.4062, 0.5595, 0.4025, 0.5595, 0.375, 0.5595, 0.3438, 0.5595, 0.3438, 0.9345, 0.375, 0.9345, 0.375, 0.5595, 0.3125, 0.5595, 0.3125, 0.9345, 0.3438, 0.9345, 0.3438, 0.5595, 0.2812, 0.5595, 0.2812, 0.9345, 0.3125, 0.9345, 0.3125, 0.5595, 0.25, 0.5595, 0.25, 0.9345, 0.2812, 0.9345, 0.2812, 0.5595, 0.2188, 0.5595, 0.2188, 0.9345, 0.25, 0.9345, 0.25, 0.5595, 0.1875, 0.5595, 0.1875, 0.9345, 0.2188, 0.9345, 0.2188, 0.5595, 0.1562, 0.5595, 0.1562, 0.9345, 0.1875, 0.9345, 0.1875, 0.5595, 0.125, 0.5595, 0.125, 0.9345, 0.1562, 0.9345, 0.1562, 0.5595, 0.09375, 0.5595, 0.09375, 0.9345, 0.09785, 0.9345, 0.125, 0.9345, 0.125, 0.5595, 0.1029, 0.5595, 0.0625, 0.5595, 0.0625, 0.9345, 0.09375, 0.9345, 0.09375, 0.5595, 0.03125, 0.5595, 0.03125, 0.9345, 0.0625, 0.9345, 0.0625, 0.5595, 0.0, 0.5595, 0.0, 0.9345, 0.03125, 0.9345, 0.03125, 0.5595])
me_cube_001.materials.append(mat_cpt_airspeed_body)
me_cube_001.use_remesh_fix_poles = True
me_cube_001.use_remesh_preserve_attributes = False
me_cube_001.update()
me_plane_005 = bpy.data.meshes.new('Plane.005')
me_plane_005.from_pydata([(0.0007125, -0.0922, 0.0), (-0.01729, -0.09043, 0.0), (-0.0346, -0.08518, 0.0), (-0.06453, -0.06518, 0.0), (-0.05055, -0.07665, 0.0), (0.01871, -0.09043, 0.0), (0.05197, -0.07665, 0.0), (0.03602, -0.08518, 0.0), (0.07743, -0.05119, 0.0), (0.07743, 0.05133, 0.0), (0.09298, 6.866e-05, 0.0), (0.09121, -0.01793, 0.0), (0.09121, 0.01807, 0.0), (0.08596, 0.03538, 0.0), (0.06596, -0.06518, 0.0), (0.08596, -0.03524, 0.0), (0.06596, 0.06531, 0.0), (-0.07601, -0.05119, 0.0), (-0.08453, -0.03524, 0.0), (-0.08978, -0.01793, 0.0), (-0.09156, 6.867e-05, 0.0), (-0.08978, 0.01807, 0.0), (-0.07601, 0.05133, 0.0), (-0.08453, 0.03538, 0.0), (-0.05055, 0.07679, 0.0), (-0.01729, 0.09056, 0.0), (-0.0346, 0.08531, 0.0), (0.01871, 0.09056, 0.0), (0.05197, 0.07679, 0.0), (0.03602, 0.08531, 0.0), (0.0007125, 0.09234, 0.0), (-0.06453, 0.06531, 0.0)], [], [(3, 4, 2, 1, 0, 5, 7, 6, 14, 8, 15, 11, 10, 12, 13, 9, 16, 28, 29, 27, 30, 25, 26, 24, 31, 22, 23, 21, 20, 19, 18, 17)])
_uv = me_plane_005.uv_layers.new(name='UVMap')
_uv.uv.foreach_set('vector', [0.1773, 0.1741, 0.2473, 0.1168, 0.327, 0.07412, 0.4136, 0.04786, 0.5036, 0.039, 0.5936, 0.04786, 0.6801, 0.07412, 0.7599, 0.1168, 0.8298, 0.1741, 0.8872, 0.244, 0.9298, 0.3238, 0.956, 0.4103, 0.9649, 0.5003, 0.956, 0.5903, 0.9298, 0.6769, 0.8872, 0.7567, 0.8298, 0.8266, 0.7599, 0.8839, 0.6801, 0.9266, 0.5936, 0.9528, 0.5036, 0.9617, 0.4136, 0.9528, 0.327, 0.9266, 0.2473, 0.8839, 0.1773, 0.8266, 0.12, 0.7567, 0.07734, 0.6769, 0.05108, 0.5903, 0.04222, 0.5003, 0.05108, 0.4103, 0.07734, 0.3238, 0.12, 0.244])
me_plane_005.materials.append(mat_cpt_compass)
me_plane_005.use_remesh_fix_poles = True
me_plane_005.use_remesh_preserve_attributes = False
me_plane_005.update()
me_plane_001 = bpy.data.meshes.new('Plane.001')
me_plane_001.from_pydata([(0.0006225, 0.1219, 0.0), (0.4013, 0.124, 0.0), (0.8209, 0.1219, 0.0), (0.6853, 0.121, 0.0), (0.8406, 0.1254, 0.0), (0.6852, 0.1235, 0.0), (0.8303, 0.1236, 0.0), (0.8088, 0.1197, 0.0), (0.9403, 0.1281, 0.0), (0.8813, 0.1308, 0.0), (0.8605, 0.1281, 0.0), (0.9206, 0.1303, 0.0), (0.8505, 0.1268, 0.0), (0.8902, 0.1309, 0.0), (0.8705, 0.1298, 0.0), (0.9308, 0.1292, 0.0), (1.03, 0.1048, 0.0), (0.9804, 0.1195, 0.0), (1.09, 0.08022, 0.0), (0.9604, 0.1242, 0.0), (1.051, 0.09655, 0.0), (1.001, 0.1143, 0.0), (1.105, 0.07806, 0.0), (0.9503, 0.1264, 0.0), (1.04, 0.1006, 0.0), (0.9911, 0.1167, 0.0), (1.096, 0.07825, 0.0), (0.9705, 0.1217, 0.0), (1.07, 0.08893, 0.0), (1.01, 0.1117, 0.0), (1.114, 0.07906, 0.0), (1.138, 0.1653, 0.0), (1.139, 0.1091, 0.0), (0.4538, 0.2929, 0.0), (1.122, 0.08412, 0.0), (0.6891, 0.2561, 0.0), (1.154, 0.149, 0.0), (1.118, 0.08104, 0.0), (1.108, 0.1735, 0.0), (1.149, 0.1294, 0.0), (1.131, 0.09211, 0.0), (0.5384, 0.2889, 0.0), (1.148, 0.157, 0.0), (1.117, 0.08015, 0.0), (1.127, 0.169, 0.0), (1.144, 0.1192, 0.0), (0.0009668, 0.2923, 0.0), (1.124, 0.08576, 0.0), (0.5586, 0.2862, 0.0), (1.152, 0.1524, 0.0), (1.12, 0.08241, 0.0), (1.003, 0.1945, 0.0), (1.153, 0.1388, 0.0), (1.135, 0.09922, 0.0), (0.495, 0.2908, 0.0), (1.143, 0.1619, 0.0), (-0.3007, 0.1245, 0.0), (-0.6484, 0.1235, 0.0), (-0.8209, 0.1219, 0.0), (-0.6853, 0.121, 0.0), (-0.8406, 0.1254, 0.0), (-0.6852, 0.1231, 0.0), (-0.8303, 0.1236, 0.0), (-0.8088, 0.1197, 0.0), (-0.9403, 0.1281, 0.0), (-0.8813, 0.1308, 0.0), (-0.8605, 0.1281, 0.0), (-0.9206, 0.1303, 0.0), (-0.8505, 0.1268, 0.0), (-0.8902, 0.1309, 0.0), (-0.8705, 0.1298, 0.0), (-0.9308, 0.1292, 0.0), (-1.03, 0.1048, 0.0), (-0.9804, 0.1195, 0.0), (-1.09, 0.08022, 0.0), (-0.9604, 0.1242, 0.0), (-1.051, 0.09655, 0.0), (-1.001, 0.1143, 0.0), (-1.105, 0.07806, 0.0), (-0.9503, 0.1264, 0.0), (-1.04, 0.1006, 0.0), (-0.9911, 0.1167, 0.0), (-1.096, 0.07825, 0.0), (-0.9705, 0.1217, 0.0), (-1.07, 0.08893, 0.0), (-1.01, 0.1117, 0.0), (-1.114, 0.07906, 0.0), (-1.138, 0.1653, 0.0), (-1.139, 0.1091, 0.0), (-0.4538, 0.2929, 0.0), (-1.122, 0.08412, 0.0), (-0.6891, 0.2561, 0.0), (-1.154, 0.149, 0.0), (-1.118, 0.08104, 0.0), (-1.108, 0.1735, 0.0), (-1.149, 0.1294, 0.0), (-1.131, 0.09211, 0.0), (-0.5384, 0.2889, 0.0), (-1.148, 0.157, 0.0), (-1.117, 0.08015, 0.0), (-1.127, 0.169, 0.0), (-1.144, 0.1192, 0.0), (-0.0009668, 0.2923, 0.0), (-1.124, 0.08576, 0.0), (-0.6476, 0.2648, 0.0), (-1.152, 0.1524, 0.0), (-1.12, 0.08241, 0.0), (-1.003, 0.1945, 0.0), (-1.153, 0.1388, 0.0), (-1.135, 0.09922, 0.0), (-0.495, 0.2908, 0.0), (-1.143, 0.1619, 0.0), (0.6805, 0.1236, 0.0), (0.6806, 0.2577, 0.0), (0.0006225, 0.1219, -0.0003963), (0.4013, 0.124, -0.0003963), (0.4538, 0.2929, -0.0003963), (0.5384, 0.2889, -0.0003963), (0.0009668, 0.2923, -0.0003963), (0.5586, 0.2862, -0.0003963), (0.495, 0.2908, -0.0003963), (-0.3007, 0.1245, -0.0003963), (-0.6484, 0.1235, -0.0003963), (-0.4538, 0.2929, -0.0003963), (-0.5384, 0.2889, -0.0003963), (-0.0009668, 0.2923, -0.0003963), (-0.6476, 0.2648, -0.0003963), (-0.495, 0.2908, -0.0003963), (0.6805, 0.1236, -0.0003963), (0.6806, 0.2577, -0.0003963), (0.0006225, 0.1219, -0.0009907), (0.4013, 0.124, -0.0009907), (0.4538, 0.2929, -0.0009907), (0.5384, 0.2889, -0.0009907), (0.0009668, 0.2923, -0.0009907), (0.5586, 0.2862, -0.0009907), (0.495, 0.2908, -0.0009907), (-0.3007, 0.1245, -0.0009907), (-0.6484, 0.1235, -0.0009907), (-0.4538, 0.2929, -0.0009907), (-0.5384, 0.2889, -0.0009907), (-0.0009668, 0.2923, -0.0009907), (-0.6476, 0.2648, -0.0009907), (-0.495, 0.2908, -0.0009907), (0.6805, 0.1236, -0.0009907), (0.6806, 0.2577, -0.0009907), (0.0006225, 0.1219, -0.001684), (0.4013, 0.124, -0.001684), (0.4538, 0.2929, -0.001684), (0.5384, 0.2889, -0.001684), (0.0009668, 0.2923, -0.001684), (0.5586, 0.2862, -0.001684), (0.495, 0.2908, -0.001684), (-0.3007, 0.1245, -0.001684), (-0.6484, 0.1235, -0.001684), (-0.4538, 0.2929, -0.001684), (-0.5384, 0.2889, -0.001684), (-0.0009668, 0.2923, -0.001684), (-0.6476, 0.2648, -0.001684), (-0.495, 0.2908, -0.001684), (0.6805, 0.1236, -0.001684), (0.6806, 0.2577, -0.001684)], [], [(5, 3, 7, 2, 6, 4, 12, 10, 14, 9, 13, 11, 15, 8, 23, 19, 27, 17, 25, 21, 29, 16, 24, 20, 28, 18, 26, 22, 30, 43, 37, 50, 34, 47, 40, 53, 32, 45, 39, 52, 36, 49, 42, 55, 31, 44, 38, 51, 35, 113, 48, 41, 54, 33, 46, 102, 89, 110, 97, 104, 91, 107, 94, 100, 87, 111, 98, 105, 92, 108, 95, 101, 88, 109, 96, 103, 90, 106, 93, 99, 86, 78, 82, 74, 84, 76, 80, 72, 85, 77, 81, 73, 83, 75, 79, 64, 71, 67, 69, 65, 70, 66, 68, 60, 62, 58, 63, 59, 61, 57, 56, 0, 1, 112), (41, 48, 119, 117), (125, 118, 134, 141), (48, 113, 129, 119), (46, 33, 116, 118), (113, 112, 128, 129), (54, 41, 117, 120), (56, 57, 122, 121), (110, 89, 123, 127), (104, 97, 124, 126), (0, 56, 121, 114), (89, 102, 125, 123), (97, 110, 127, 124), (102, 46, 118, 125), (112, 1, 115, 128), (1, 0, 114, 115), (33, 54, 120, 116), (134, 132, 148, 150), (116, 120, 136, 132), (121, 122, 138, 137), (119, 129, 145, 135), (123, 125, 141, 139), (128, 115, 131, 144), (129, 128, 144, 145), (124, 127, 143, 140), (115, 114, 130, 131), (126, 124, 140, 142), (118, 116, 132, 134), (127, 123, 139, 143), (120, 117, 133, 136), (114, 121, 137, 130), (117, 119, 135, 133), (160, 147, 146, 153, 154, 158, 156, 159, 155, 157, 150, 148, 152, 149, 151, 161), (143, 139, 155, 159), (136, 133, 149, 152), (130, 137, 153, 146), (133, 135, 151, 149), (141, 134, 150, 157), (132, 136, 152, 148), (137, 138, 154, 153), (135, 145, 161, 151), (139, 141, 157, 155), (144, 131, 147, 160), (145, 144, 160, 161), (140, 143, 159, 156), (131, 130, 146, 147), (142, 140, 156, 158)])
_uv = me_plane_001.uv_layers.new(name='UVMap')
_uv.uv.foreach_set('vector', [0.0, 0.0, 0.0, 0.0, 0.0, 0.0, 0.0, 0.0, 0.0, 0.0, 0.0, 0.0, 0.0, 0.0, 0.0, 0.0, 0.0, 0.0, 0.0, 0.0, 0.0, 0.0, 0.0, 0.0, 0.0, 0.0, 0.0, 0.0, 0.0, 0.0, 0.0, 0.0, 0.0, 0.0, 0.0, 0.0, 0.0, 0.0, 0.0, 0.0, 0.0, 0.0, 0.0, 0.0, 0.0, 0.0, 0.0, 0.0, 0.0, 0.0, 0.0, 0.0, 0.0, 0.0, 0.0, 0.0, 0.0, 0.0, 0.0, 0.0, 0.0, 0.0, 0.0, 0.0, 0.0, 0.0, 0.0, 0.0, 0.0, 0.0, 0.0, 0.0, 0.0, 0.0, 0.0, 0.0, 0.0, 0.0, 0.0, 0.0, 0.0, 0.0, 0.0, 0.0, 0.0, 0.0, 0.0, 0.0, 0.0, 0.0, 0.0, 0.0, 0.0, 0.0, 0.0, 0.0, 0.0, 0.0, 0.0, 0.0, 0.0, 0.0, 0.0, 0.0, 0.0, 0.0, 0.0, 0.0, 0.0, 0.0, 0.0, 0.0, 0.0, 0.0, 0.0, 0.0, 0.0, 0.0, 0.0, 0.0, 0.0, 0.0, 0.0, 0.0, 0.0, 0.0, 0.0, 0.0, 0.0, 0.0, 0.0, 0.0, 0.0, 0.0, 0.0, 0.0, 0.0, 0.0, 0.0, 0.0, 0.0, 0.0, 0.0, 0.0, 0.0, 0.0, 0.0, 0.0, 0.0, 0.0, 0.0, 0.0, 0.0, 0.0, 0.0, 0.0, 0.0, 0.0, 0.0, 0.0, 0.0, 0.0, 0.0, 0.0, 0.0, 0.0, 0.0, 0.0, 0.0, 0.0, 0.0, 0.0, 0.0, 0.0, 0.0, 0.0, 0.0, 0.0, 0.0, 0.0, 0.0, 0.0, 0.0, 0.0, 0.0, 0.0, 0.0, 0.0, 0.0, 0.0, 0.0, 0.0, 0.0, 0.0, 0.0, 0.0, 0.0, 0.0, 0.0, 0.0, 0.0, 0.0, 0.0, 0.0, 0.0, 0.0, 0.0, 0.0, 0.0, 0.0, 0.0, 0.0, 0.0, 0.0, 0.0, 0.0, 0.0, 0.0, 0.0, 0.0, 0.0, 0.0, 0.0, 0.0, 0.0, 0.0, 0.0, 0.0, 0.0, 0.0, 0.0, 0.0, 0.0, 0.0, 0.0, 0.0, 0.0, 0.0, 0.0, 0.0, 0.0, 0.0, 0.0, 0.0, 0.0, 0.0, 0.0, 0.0, 0.0, 0.0, 0.0, 0.0, 0.0, 0.0, 0.0, 0.0, 0.0, 0.0, 0.0, 0.0, 0.0, 0.0, 0.0, 0.0, 0.0, 0.0, 0.0, 0.0, 0.0, 0.0, 0.0, 0.0, 0.0, 0.0, 0.0, 0.0, 0.0, 0.0, 0.0, 0.0, 0.0, 0.0, 0.0, 0.0, 0.0, 0.0, 0.0, 0.0, 0.0, 0.0, 0.0, 0.0, 0.0, 0.0, 0.0, 0.0, 0.0, 0.0, 0.0, 0.0, 0.0, 0.0, 0.0, 0.0, 0.0, 0.0, 0.0, 0.0, 0.0, 0.0, 0.0, 0.0, 0.0, 0.0, 0.0, 0.0, 0.0, 0.0, 0.0, 0.0, 0.0, 0.0, 0.0, 0.0, 0.0, 0.0, 0.0, 0.0, 0.0, 0.0, 0.0, 0.0, 0.0, 0.0, 0.0, 0.0, 0.0, 0.0, 0.0, 0.0, 0.0, 0.0, 0.0, 0.0, 0.0, 0.0, 0.0, 0.0, 0.0, 0.0, 0.0, 0.0, 0.0, 0.0, 0.0, 0.0, 0.0, 0.0, 0.0, 0.0, 0.0, 0.0, 0.0, 0.0, 0.0, 0.0, 0.0, 0.0, 0.0, 0.0, 0.0, 0.0, 0.0, 0.0, 0.0, 0.0, 0.0, 0.0, 0.0, 0.0, 0.0, 0.0, 0.0, 0.0, 0.0, 0.0, 0.0, 0.0, 0.0, 0.0, 0.0, 0.0, 0.0, 0.0, 0.0, 0.0, 0.0, 0.0, 0.0, 0.0, 0.0, 0.0, 0.0, 0.0, 0.0, 0.0, 0.0, 0.0, 0.0, 0.0, 0.0, 0.0, 0.0, 0.0, 0.0, 0.0, 0.0, 0.0, 0.0, 0.0, 0.0, 0.0, 0.0, 0.0, 0.0, 0.0, 0.0, 0.0, 0.0, 0.0, 0.0, 0.0, 0.0, 0.0, 0.0, 0.0, 0.0, 0.0, 0.0, 0.0, 0.0, 0.0, 0.0, 0.0, 0.0, 0.0, 0.0, 0.0, 0.0, 0.0, 0.0, 0.0, 0.0, 0.0, 0.0, 0.0, 0.0, 0.0, 0.0, 0.0, 0.0, 0.0, 0.0, 0.0, 0.0, 0.0, 0.0, 0.0, 0.0, 0.0, 0.0, 0.0, 0.0, 0.0, 0.0, 0.0, 0.0, 0.0, 0.0, 0.0, 0.0, 0.0, 0.0, 0.0, 0.0, 0.0, 0.0, 0.0, 0.0, 0.0, 0.0, 0.0, 0.0, 0.0, 0.0, 0.0, 0.0, 0.0, 0.0, 0.0, 0.0, 0.0, 0.0, 0.0, 0.0, 0.0, 0.0, 0.0, 0.0, 0.0, 0.0, 0.0, 0.0, 0.0, 0.0, 0.0, 0.0, 0.0, 0.0, 0.0, 0.0, 0.0, 0.0, 0.0, 0.0, 0.0, 0.0, 0.0, 0.0, 0.0, 0.0, 0.0, 0.0, 0.0, 0.0, 0.0, 0.0, 0.0, 0.0, 0.0, 0.0, 0.0, 0.0, 0.0, 0.0, 0.0, 0.0, 0.0, 0.0, 0.0, 0.0, 0.0, 0.0, 0.0, 0.0, 0.0, 0.0, 0.0, 0.0, 0.0, 0.0, 0.0, 0.0, 0.0, 0.0, 0.0, 0.0, 0.0, 0.0, 0.0, 0.0, 0.0, 0.0, 0.0, 0.0, 0.0, 0.0, 0.0, 0.0, 0.0, 0.0, 0.0, 0.0, 0.0, 0.0, 0.0, 0.0, 0.0, 0.0, 0.0, 0.0, 0.0, 0.0, 0.0, 0.0, 0.0, 0.0, 0.0, 0.0, 0.0, 0.0, 0.0, 0.0, 0.0, 0.0, 0.0, 0.0, 0.0, 0.0, 0.0, 0.0, 0.0, 0.0, 0.0, 0.0, 0.0, 0.0, 0.0, 0.0, 0.0])
me_plane_001.materials.append(mat_mcp_base_001)
me_plane_001.use_remesh_fix_poles = True
me_plane_001.use_remesh_preserve_attributes = False
me_plane_001.use_mirror_vertex_groups = False
me_plane_001.update()
me_plane_003 = bpy.data.meshes.new('Plane.003')
me_plane_003.from_pydata([(-0.2262, -0.8765, 0.0), (0.5795, -0.8211, 0.0), (-0.4801, 0.8144, 0.0), (0.5758, 0.814, 0.0), (0.3244, -0.8767, 0.0), (-0.4799, -0.8209, 0.0)], [], [(0, 4, 1, 3, 2, 5)])
me_plane_003.materials.append(mat_cockpit_base_003)
me_plane_003.use_remesh_fix_poles = True
me_plane_003.use_remesh_preserve_attributes = False
me_plane_003.use_mirror_vertex_groups = False
me_plane_003.update()
me_plane_004 = bpy.data.meshes.new('Plane.004')
me_plane_004.from_pydata([(-0.2154, -0.1474, 0.0), (0.227, -0.1478, 0.0), (-0.2148, 0.3925, 0.0), (0.2256, 0.3911, 0.0), (0.2162, -0.3721, 0.0), (0.2189, -0.3635, 0.0), (-0.2084, -0.3639, 0.0), (0.2271, -0.1808, 0.0), (0.2133, -0.3763, 0.0), (0.2177, -0.368, 0.0), (-0.2149, -0.1902, 0.0), (0.202, -0.3801, 0.0), (0.2095, -0.3789, 0.0), (-0.006218, -0.3801, 0.0), (-0.2017, -0.3769, 0.0), (-0.1949, -0.3795, 0.0), (-0.206, -0.3727, 0.0), (-0.1884, -0.3803, 0.0), (-0.2041, -0.375, 0.0), (-0.1987, -0.3786, 0.0), (-0.2082, -0.3694, 0.0)], [], [(0, 10, 6, 20, 16, 18, 14, 19, 15, 17, 13, 11, 12, 8, 4, 9, 5, 7, 1, 3, 2)])
me_plane_004.materials.append(mat_cockpit_base_004)
me_plane_004.use_remesh_fix_poles = True
me_plane_004.use_remesh_preserve_attributes = False
me_plane_004.use_mirror_vertex_groups = False
me_plane_004.update()
me_plane_006 = bpy.data.meshes.new('Plane.006')
me_plane_006.from_pydata([(-0.12, -0.12, 0.0), (0.12, -0.12, 0.0), (-0.12, 0.12, 0.0), (0.12, 0.12, 0.0)], [], [(0, 1, 3, 2)])
me_plane_006.materials.append(mat_efb_screen)
me_plane_006.use_remesh_fix_poles = True
me_plane_006.use_remesh_preserve_attributes = False
me_plane_006.use_mirror_vertex_groups = False
me_plane_006.update()

# ---- objects
ob_light = bpy.data.objects.new('Light', light_light)
ob_camera = bpy.data.objects.new('Camera', cam_camera)
ob_reference_image = bpy.data.objects.new('Reference Image', None)
ob_cutter = bpy.data.objects.new('Cutter', me_cylinder)
ob_backplane = bpy.data.objects.new('Backplane', me_plane)
ob_cpt_airspeed = bpy.data.objects.new('cpt_airspeed', me_cube)
ob_cpt_airspeed_face = bpy.data.objects.new('cpt_airspeed_face', me_plane_002)
ob_vor_adf_knob_1 = bpy.data.objects.new('vor_adf_knob_1', me_cylinder_001)
ob_vor_adf_knob_2 = bpy.data.objects.new('vor_adf_knob_2', me_cylinder_002)
ob_cpt_compass = bpy.data.objects.new('cpt_compass', me_cube_001)
ob_cpt_compass_face = bpy.data.objects.new('cpt_compass_face', me_plane_005)
ob_mcp = bpy.data.objects.new('MCP', me_plane_001)
ob_overhead = bpy.data.objects.new('Overhead', me_plane_003)
ob_plane = bpy.data.objects.new('Plane', me_plane_004)
ob_efb_screen = bpy.data.objects.new('EFB_Screen', me_plane_006)

# ---- transforms, parenting, visibility, modifiers, constraints
ob_light.location = (0.1089, 0.8868, 3.87)
ob_light.rotation_euler = (0.07048, 0.03978, 2.772)
ob_light.lock_rotations_4d = False
ob_light.empty_display_type = 'ARROWS'
ob_light.color = (0.0, 0.0, 0.0, 0.0)
ob_light.lineart.crease_threshold = 0.0
ob_camera.location = (0.4331, -0.9582, 9.529)
ob_camera.rotation_euler = (0.1083, 0.1785, -0.1627)
ob_camera.lock_rotations_4d = False
ob_camera.empty_display_type = 'ARROWS'
ob_camera.color = (0.0, 0.0, 0.0, 0.0)
ob_camera.display_type = 'WIRE'
ob_camera.lineart.crease_threshold = 0.0
ob_reference_image.location = (0.0, 0.0, 0.0)
ob_reference_image.empty_display_type = 'IMAGE'
ob_reference_image.empty_display_size = 4.0
ob_reference_image.use_empty_image_alpha = True
ob_reference_image.color = (1.0, 1.0, 1.0, 0.6068)
ob_reference_image.lineart.crease_threshold = 0.0
ob_cutter.location = (-2.936, 0.8444, 0.001234)
ob_cutter.scale = (0.6623, 0.6623, 1.0)
ob_backplane.location = (-0.0002465, -2.794e-09, 0.0)
ob_backplane.lineart.crease_threshold = 0.0
ob_cpt_airspeed.location = (-0.8928, -0.129, 0.007477)
ob_cpt_airspeed.scale = (1.055, 1.055, 0.119)
ob_cpt_airspeed_face.location = (-0.8928, -0.1289, 0.006373)
ob_cpt_airspeed_face.scale = (0.7039, 0.7039, 1.0)
ob_vor_adf_knob_1.location = (-0.9246, -0.3199, 0.0163)
ob_vor_adf_knob_1.scale = (0.503, 0.503, 1.0)
ob_vor_adf_knob_2.location = (-0.9246, -0.3199, 0.0163)
ob_vor_adf_knob_2.scale = (0.503, 0.503, 1.0)
ob_cpt_compass.location = (-0.8756, -0.2789, 0.007519)
ob_cpt_compass.scale = (0.7644, 0.7644, 0.1169)
ob_cpt_compass_face.location = (-0.8784, -0.2789, 0.006801)
ob_cpt_compass_face.scale = (0.4666, 0.4666, 1.0)
ob_mcp.location = (-0.0005335, 0.0008235, -2.895e-06)
ob_mcp.lineart.crease_threshold = 0.0
ob_overhead.location = (-0.02794, 1.185, -2.896e-06)
ob_overhead.lineart.crease_threshold = 0.0
ob_plane.location = (0.03876, -1.566, -2.861e-06)
ob_plane.lineart.crease_threshold = 0.0
ob_efb_screen.location = (-1.547, 0.04603, -2.861e-06)
ob_efb_screen.scale = (1.518, 1.0, 1.0)
ob_efb_screen.lineart.crease_threshold = 0.0

# ---- collection membership
col_extras.objects.link(ob_light)
col_extras.objects.link(ob_camera)
col_extras.objects.link(ob_reference_image)
col_extras.objects.link(ob_cutter)
col_backplane.objects.link(ob_backplane)
col_cpt.objects.link(ob_cpt_airspeed)
col_cpt.objects.link(ob_cpt_airspeed_face)
col_cpt.objects.link(ob_vor_adf_knob_1)
col_cpt.objects.link(ob_vor_adf_knob_2)
col_cpt_001.objects.link(ob_cpt_compass)
col_cpt_001.objects.link(ob_cpt_compass_face)
col_mcp.objects.link(ob_mcp)
col_overhead.objects.link(ob_overhead)
col_pedestal.objects.link(ob_plane)
col_efb.objects.link(ob_efb_screen)

# ---- scene / render settings (as saved in the file)
scene.camera = ob_camera
scene.frame_start = 1; scene.frame_end = 250; scene.frame_set(94)
scene.render.engine = 'BLENDER_EEVEE_NEXT'
scene.cycles.use_denoising = False
scene.cycles.samples = 128
scene.cycles.sampling_pattern = 'TABULATED_SOBOL'
scene.cycles.use_adaptive_sampling = False
scene.cycles.use_light_tree = False
scene.view_settings.view_transform = 'Filmic'
bpy.context.view_layer.update()
